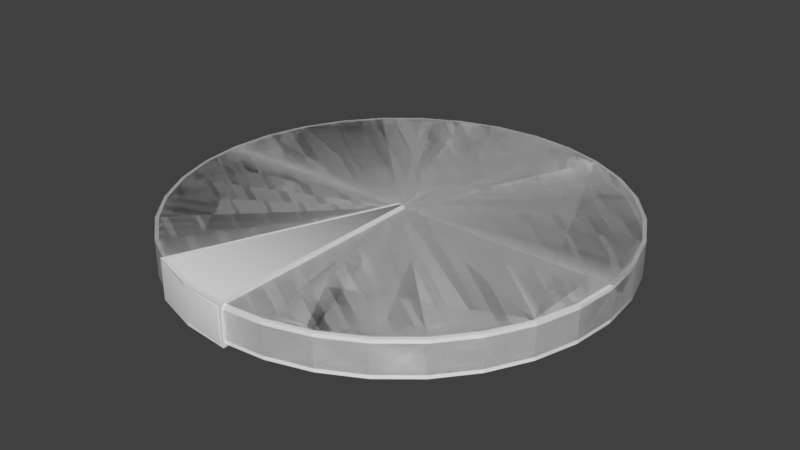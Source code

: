 # Source: Cylindric_Parts.blend  (saved by Blender 2.79.0; exported with 4.5.12 LTS)
import bpy
from mathutils import Matrix  # noqa: F401  (used for matrix-valued properties, if any)

bpy.ops.wm.read_factory_settings(use_empty=True)
scene = bpy.context.scene
scene.name = 'Scene'

# ---- collections
col_collection_1 = bpy.data.collections.new('Collection 1'); scene.collection.children.link(col_collection_1)
col_collection_10 = bpy.data.collections.new('Collection 10'); scene.collection.children.link(col_collection_10)

# ---- world
world_world = bpy.data.worlds.new('World'); scene.world = world_world
world_world.color = (0.05088, 0.05088, 0.05088)
world_world.use_sun_shadow = False
world_world.sun_shadow_jitter_overblur = 0.0
world_world.cycles.sampling_method = 'MANUAL'

# ---- meshes
me_circle_001 = bpy.data.meshes.new('Circle.001')
me_circle_001.from_pydata([(8.226e-07, 0.4303, -3.081e-08), (8.226e-07, -0.0311, 9.18e-10), (-0.4826, -0.0311, 2.429), (-0.4925, 0.01652, 2.476), (-0.4857, -0.02877, 2.444), (-0.4885, -0.02201, 2.457), (-0.4906, -0.01147, 2.467), (-0.4921, 0.001803, 2.474), (8.226e-07, -0.0311, 2.477), (8.226e-07, 0.01652, 2.525), (8.226e-07, -0.02877, 2.492), (8.226e-07, -0.02201, 2.505), (8.226e-07, -0.01147, 2.516), (8.226e-07, 0.001803, 2.522), (-0.9479, 0.4303, 2.288), (-0.9662, 0.3827, 2.332), (-0.9535, 0.428, 2.302), (-0.9586, 0.4212, 2.314), (-0.9627, 0.4107, 2.324), (-0.9653, 0.3974, 2.33), (-0.4838, 0.4303, 2.429), (-0.4925, 0.3827, 2.476), (-0.4865, 0.428, 2.444), (-0.4889, 0.4212, 2.457), (-0.4909, 0.4107, 2.467), (-0.4921, 0.3974, 2.474), (8.226e-07, 0.4303, 2.477), (8.226e-07, 0.3827, 2.525), (8.226e-07, 0.428, 2.492), (8.226e-07, 0.4212, 2.505), (8.226e-07, 0.4107, 2.516), (8.226e-07, 0.3974, 2.522), (-0.9662, 0.01652, 2.332), (-0.9478, -0.0311, 2.288), (-0.9653, 0.001803, 2.33), (-0.9627, -0.01147, 2.324), (-0.9586, -0.02201, 2.314), (-0.9535, -0.02877, 2.302), (0.05, 0.008923, -1.834e-09), (0.009978, -0.0311, 9.18e-10), (0.04695, -0.006393, -7.807e-10), (0.03828, -0.01938, 1.12e-10), (0.02529, -0.02805, 7.085e-10), (0.009978, 0.4303, -3.081e-08), (0.05, 0.3903, -2.806e-08), (0.02529, 0.4273, -3.06e-08), (0.03828, 0.4186, -3e-08), (0.04695, 0.4056, -2.911e-08), (-0.009217, -0.0311, -0.003818), (-0.04619, 0.008923, -0.01913), (-0.02337, -0.02805, -0.009679), (-0.03536, -0.01938, -0.01465), (-0.04338, -0.006393, -0.01797), (-0.04619, 0.3903, -0.01913), (-0.009217, 0.4303, -0.003818), (-0.04338, 0.4056, -0.01797), (-0.03536, 0.4186, -0.01465), (-0.02337, 0.4273, -0.009679), (0.05, 0.01968, 2.485), (0.009978, 0.01652, 2.525), (0.04695, 0.01847, 2.5), (0.03828, 0.01744, 2.513), (0.02529, 0.01676, 2.522), (0.05, 0.008923, 2.474), (0.009978, -0.0311, 2.477), (0.04695, -0.006393, 2.475), (0.03828, -0.01938, 2.476), (0.02529, -0.02805, 2.477), (0.05, 0.01435, 2.484), (0.009978, 0.001803, 2.522), (0.04695, 0.009549, 2.499), (0.03828, 0.005478, 2.511), (0.02529, 0.002758, 2.519), (0.05, 0.01238, 2.483), (0.009978, -0.01147, 2.516), (0.04695, 0.003254, 2.495), (0.03828, -0.004485, 2.506), (0.02529, -0.009655, 2.513), (0.05, 0.0108, 2.481), (0.009978, -0.02201, 2.505), (0.04695, -0.001753, 2.49), (0.03828, -0.0124, 2.498), (0.02529, -0.01951, 2.503), (0.05, 0.009776, 2.479), (0.009978, -0.02877, 2.492), (0.04695, -0.004975, 2.484), (0.03828, -0.01748, 2.488), (0.02529, -0.02584, 2.491), (0.05, 0.3903, 2.474), (0.009978, 0.4303, 2.477), (0.04695, 0.4056, 2.475), (0.03828, 0.4186, 2.476), (0.02529, 0.4273, 2.477), (0.05, 0.3796, 2.485), (0.009978, 0.3827, 2.525), (0.04695, 0.3808, 2.5), (0.03828, 0.3818, 2.513), (0.02529, 0.3825, 2.522), (0.05, 0.3895, 2.479), (0.009978, 0.428, 2.492), (0.04695, 0.4042, 2.484), (0.03828, 0.4167, 2.488), (0.02529, 0.4251, 2.491), (0.05, 0.3884, 2.481), (0.009978, 0.4212, 2.505), (0.04695, 0.401, 2.49), (0.03828, 0.4116, 2.498), (0.02529, 0.4187, 2.503), (0.05, 0.3868, 2.483), (0.009978, 0.4107, 2.516), (0.04695, 0.396, 2.495), (0.03828, 0.4037, 2.506), (0.02529, 0.4089, 2.513), (0.05, 0.3849, 2.484), (0.009978, 0.3974, 2.522), (0.04695, 0.3897, 2.499), (0.03828, 0.3938, 2.511), (0.02529, 0.3965, 2.519), (-0.997, 0.3796, 2.276), (-0.9754, 0.3827, 2.329), (-1.0, 0.3808, 2.292), (-0.997, 0.3818, 2.307), (-0.9884, 0.3825, 2.32), (-0.9929, 0.3903, 2.266), (-0.9571, 0.4303, 2.285), (-0.9905, 0.4056, 2.269), (-0.9829, 0.4186, 2.273), (-0.9712, 0.4273, 2.278), (-0.9967, 0.3849, 2.276), (-0.9745, 0.3974, 2.327), (-0.9995, 0.3897, 2.29), (-0.9963, 0.3938, 2.305), (-0.9875, 0.3965, 2.318), (-0.9963, 0.3869, 2.275), (-0.9719, 0.4107, 2.32), (-0.9983, 0.396, 2.287), (-0.9944, 0.4037, 2.301), (-0.9851, 0.4089, 2.312), (-0.9957, 0.3884, 2.273), (-0.9678, 0.4212, 2.31), (-0.9964, 0.401, 2.283), (-0.9913, 0.4116, 2.293), (-0.9813, 0.4187, 2.303), (-0.9949, 0.3895, 2.271), (-0.9627, 0.428, 2.298), (-0.994, 0.4042, 2.277), (-0.9875, 0.4167, 2.284), (-0.9765, 0.4251, 2.291), (-0.9928, 0.008923, 2.266), (-0.9571, -0.0311, 2.284), (-0.9905, -0.006393, 2.269), (-0.9829, -0.01938, 2.273), (-0.9711, -0.02805, 2.278), (-0.997, 0.01968, 2.276), (-0.9754, 0.01652, 2.329), (-1.0, 0.01847, 2.292), (-0.997, 0.01744, 2.307), (-0.9884, 0.01676, 2.32), (-0.9949, 0.009782, 2.271), (-0.9627, -0.02877, 2.298), (-0.9939, -0.004971, 2.277), (-0.9875, -0.01748, 2.284), (-0.9765, -0.02583, 2.291), (-0.9957, 0.01083, 2.273), (-0.9678, -0.02201, 2.31), (-0.9964, -0.001737, 2.283), (-0.9913, -0.01239, 2.293), (-0.9813, -0.01951, 2.303), (-0.9963, 0.01242, 2.275), (-0.9719, -0.01147, 2.32), (-0.9983, 0.003277, 2.287), (-0.9943, -0.004474, 2.301), (-0.9851, -0.009653, 2.312), (-0.9967, 0.01438, 2.276), (-0.9745, 0.001803, 2.327), (-0.9995, 0.009565, 2.29), (-0.9963, 0.005486, 2.305), (-0.9875, 0.00276, 2.318)], [], [(84, 10, 8, 64), (2, 33, 1, 8), (8, 1, 39, 64), (32, 3, 21, 15), (1, 33, 149, 48), (49, 148, 158, 163, 168, 173, 153, 118, 128, 133, 138, 143, 123, 53), (0, 1, 48, 50, 51, 52, 49, 53, 55, 56, 57, 54), (14, 0, 54, 124), (14, 124, 144, 16), (0, 26, 89, 43), (59, 9, 13, 69), (14, 20, 26, 0), (1, 0, 43, 45, 46, 47, 44, 38, 40, 41, 42, 39), (9, 3, 7, 13), (13, 7, 6, 12), (12, 6, 5, 11), (11, 5, 4, 10), (10, 4, 2, 8), (3, 32, 34, 7), (7, 34, 35, 6), (6, 35, 36, 5), (5, 36, 37, 4), (4, 37, 33, 2), (20, 14, 16, 22), (22, 16, 17, 23), (23, 17, 18, 24), (24, 18, 19, 25), (25, 19, 15, 21), (29, 104, 99, 28), (19, 129, 119, 15), (31, 114, 109, 30), (30, 109, 104, 29), (27, 94, 114, 31), (18, 134, 129, 19), (149, 33, 37, 159), (16, 144, 139, 17), (17, 139, 134, 18), (32, 15, 119, 154), (174, 34, 32, 154), (164, 36, 35, 169), (169, 35, 34, 174), (159, 37, 36, 164), (26, 20, 22, 28), (28, 22, 23, 29), (29, 23, 24, 30), (30, 24, 25, 31), (31, 25, 21, 27), (27, 9, 59, 94), (74, 12, 11, 79), (79, 11, 10, 84), (28, 99, 89, 26), (69, 13, 12, 74), (3, 9, 27, 21), (93, 113, 115, 95), (95, 115, 116, 96), (96, 116, 117, 97), (97, 117, 114, 94), (113, 108, 110, 115), (115, 110, 111, 116), (116, 111, 112, 117), (117, 112, 109, 114), (108, 103, 105, 110), (110, 105, 106, 111), (111, 106, 107, 112), (112, 107, 104, 109), (103, 98, 100, 105), (105, 100, 101, 106), (106, 101, 102, 107), (107, 102, 99, 104), (98, 88, 90, 100), (100, 90, 91, 101), (101, 91, 92, 102), (102, 92, 89, 99), (123, 143, 145, 125), (125, 145, 146, 126), (126, 146, 147, 127), (127, 147, 144, 124), (143, 138, 140, 145), (145, 140, 141, 146), (146, 141, 142, 147), (147, 142, 139, 144), (138, 133, 135, 140), (140, 135, 136, 141), (141, 136, 137, 142), (142, 137, 134, 139), (133, 128, 130, 135), (135, 130, 131, 136), (136, 131, 132, 137), (137, 132, 129, 134), (128, 118, 120, 130), (130, 120, 121, 131), (131, 121, 122, 132), (132, 122, 119, 129), (158, 148, 150, 160), (160, 150, 151, 161), (161, 151, 152, 162), (162, 152, 149, 159), (163, 158, 160, 165), (165, 160, 161, 166), (166, 161, 162, 167), (167, 162, 159, 164), (168, 163, 165, 170), (170, 165, 166, 171), (171, 166, 167, 172), (172, 167, 164, 169), (173, 168, 170, 175), (175, 170, 171, 176), (176, 171, 172, 177), (177, 172, 169, 174), (153, 173, 175, 155), (155, 175, 176, 156), (156, 176, 177, 157), (157, 177, 174, 154), (68, 58, 60, 70), (70, 60, 61, 71), (71, 61, 62, 72), (72, 62, 59, 69), (73, 68, 70, 75), (75, 70, 71, 76), (76, 71, 72, 77), (77, 72, 69, 74), (78, 73, 75, 80), (80, 75, 76, 81), (81, 76, 77, 82), (82, 77, 74, 79), (83, 78, 80, 85), (85, 80, 81, 86), (86, 81, 82, 87), (87, 82, 79, 84), (63, 83, 85, 65), (65, 85, 86, 66), (66, 86, 87, 67), (67, 87, 84, 64), (58, 93, 95, 60), (60, 95, 96, 61), (61, 96, 97, 62), (62, 97, 94, 59), (38, 63, 65, 40), (40, 65, 66, 41), (41, 66, 67, 42), (42, 67, 64, 39), (118, 153, 155, 120), (120, 155, 156, 121), (121, 156, 157, 122), (122, 157, 154, 119), (53, 123, 125, 55), (55, 125, 126, 56), (56, 126, 127, 57), (57, 127, 124, 54), (88, 44, 47, 90), (90, 47, 46, 91), (91, 46, 45, 92), (92, 45, 43, 89), (148, 49, 52, 150), (150, 52, 51, 151), (151, 51, 50, 152), (152, 50, 48, 149), (58, 68, 73, 78, 83, 63, 38, 44, 88, 98, 103, 108, 113, 93)])
me_circle_001.polygons.foreach_set('use_smooth', [True] * 158)
_k = {(3, 9): 1.0, (2, 8): 1.0, (3, 32): 1.0, (2, 33): 1.0, (14, 20): 1.0, (15, 21): 1.0, (20, 26): 1.0, (21, 27): 1.0, (93, 113): 1.0, (94, 114): 1.0, (108, 113): 1.0, (109, 114): 1.0, (103, 108): 1.0, (104, 109): 1.0, (98, 103): 1.0, (99, 104): 1.0, (88, 98): 1.0, (89, 99): 1.0, (123, 143): 1.0, (124, 144): 1.0, (138, 143): 1.0, (139, 144): 1.0, (133, 138): 1.0, (134, 139): 1.0, (128, 133): 1.0, (129, 134): 1.0, (118, 128): 1.0, (119, 129): 1.0, (148, 158): 1.0, (149, 159): 1.0, (158, 163): 1.0, (159, 164): 1.0, (163, 168): 1.0, (164, 169): 1.0, (168, 173): 1.0, (169, 174): 1.0, (153, 173): 1.0, (154, 174): 1.0, (58, 68): 1.0, (59, 69): 1.0, (68, 73): 1.0, (69, 74): 1.0, (73, 78): 1.0, (74, 79): 1.0, (78, 83): 1.0, (79, 84): 1.0, (63, 83): 1.0, (64, 84): 1.0, (58, 93): 1.0, (59, 94): 1.0, (38, 40): 1.0, (38, 63): 1.0, (40, 41): 1.0, (41, 42): 1.0, (39, 42): 1.0, (39, 64): 1.0, (118, 153): 1.0, (119, 154): 1.0, (53, 55): 1.0, (53, 123): 1.0, (55, 56): 1.0, (56, 57): 1.0, (54, 57): 1.0, (54, 124): 1.0, (44, 88): 1.0, (44, 47): 1.0, (46, 47): 1.0, (45, 46): 1.0, (43, 45): 1.0, (43, 89): 1.0, (49, 148): 1.0, (49, 52): 1.0, (51, 52): 1.0, (50, 51): 1.0, (48, 50): 1.0, (48, 149): 1.0, (38, 44): 1.0, (1, 39): 1.0, (0, 43): 1.0, (8, 64): 1.0, (26, 89): 1.0, (49, 53): 1.0, (0, 54): 1.0, (1, 48): 1.0, (33, 149): 1.0, (14, 124): 1.0, (9, 59): 1.0, (27, 94): 1.0, (15, 119): 1.0, (32, 154): 1.0}
me_circle_001.attributes.new('crease_edge', 'FLOAT', 'EDGE').data.foreach_set('value', [_k.get((min(e.vertices), max(e.vertices)), 0.0) for e in me_circle_001.edges])
me_circle_001.use_remesh_preserve_volume = False
me_circle_001.use_remesh_preserve_attributes = False
me_circle_001.use_mirror_vertex_groups = False
me_circle_001.update()
me_circle_004 = bpy.data.meshes.new('Circle.004')
me_circle_004.from_pydata([(0.0, 0.0, -2.5), (-0.4877, 0.0, -2.452), (-0.9567, 0.0, -2.31), (-1.389, 0.0, -2.079), (-1.768, -1.192e-07, -1.768), (-2.079, -1.192e-07, -1.389), (-2.31, -5.96e-08, -0.9567), (-2.452, -2.98e-08, -0.4877), (-2.5, -1.421e-14, -1.887e-07), (-2.452, 2.98e-08, 0.4877), (-2.31, 5.96e-08, 0.9567), (-2.079, 1.192e-07, 1.389), (-1.768, 1.192e-07, 1.768), (-1.389, 0.0, 2.079), (-0.9567, 0.0, 2.31), (-0.4877, 0.0, 2.452), (8.146e-07, 0.0, 2.5), (0.4877, 0.0, 2.452), (0.9567, 0.0, 2.31), (1.389, 0.0, 2.079), (1.768, 1.192e-07, 1.768), (2.079, 1.192e-07, 1.389), (2.31, 5.96e-08, 0.9567), (2.452, 2.98e-08, 0.4877), (2.5, 0.0, -2.414e-06), (2.452, -2.98e-08, -0.4877), (2.31, -5.96e-08, -0.9567), (2.079, -1.192e-07, -1.389), (1.768, -1.192e-07, -1.768), (1.389, 0.0, -2.079), (0.9567, 0.0, -2.31), (0.4877, 0.0, -2.452), (-0.4877, 0.4, -2.452), (0.0, 0.4, -2.5), (-0.9567, 0.4, -2.31), (-1.389, 0.4, -2.079), (-1.768, 0.4, -1.768), (-2.079, 0.4, -1.389), (-2.31, 0.4, -0.9567), (-2.452, 0.4, -0.4877), (-2.5, 0.4, -2.086e-07), (-2.452, 0.4, 0.4877), (-2.31, 0.4, 0.9567), (-2.079, 0.4, 1.389), (-1.768, 0.4, 1.768), (-1.389, 0.4, 2.079), (-0.9567, 0.4, 2.31), (-0.4877, 0.4, 2.452), (8.146e-07, 0.4, 2.5), (0.4877, 0.4, 2.452), (0.9567, 0.4, 2.31), (1.389, 0.4, 2.079), (1.768, 0.4, 1.768), (2.079, 0.4, 1.389), (2.31, 0.4, 0.9567), (2.452, 0.4, 0.4877), (2.5, 0.4, -2.444e-06), (2.452, 0.4, -0.4877), (2.31, 0.4, -0.9567), (2.079, 0.4, -1.389), (1.768, 0.4, -1.768), (1.389, 0.4, -2.079), (0.9567, 0.4, -2.31), (0.4877, 0.4, -2.452), (0.0, 0.4, -1.326e-06), (0.0, 0.0, -1.309e-06)], [], [(20, 19, 65), (55, 56, 64), (18, 19, 51, 50), (5, 6, 38, 37), (19, 20, 52, 51), (6, 7, 39, 38), (20, 21, 53, 52), (7, 8, 40, 39), (21, 22, 54, 53), (8, 9, 41, 40), (22, 23, 55, 54), (9, 10, 42, 41), (23, 24, 56, 55), (10, 11, 43, 42), (24, 25, 57, 56), (11, 12, 44, 43), (25, 26, 58, 57), (12, 13, 45, 44), (26, 27, 59, 58), (13, 14, 46, 45), (0, 1, 32, 33), (27, 28, 60, 59), (14, 15, 47, 46), (1, 2, 34, 32), (28, 29, 61, 60), (15, 16, 48, 47), (2, 3, 35, 34), (29, 30, 62, 61), (16, 17, 49, 48), (3, 4, 36, 35), (30, 31, 63, 62), (17, 18, 50, 49), (4, 5, 37, 36), (31, 0, 33, 63), (63, 33, 64), (39, 40, 64), (47, 48, 64), (28, 27, 65), (4, 3, 65), (12, 11, 65), (48, 49, 64), (49, 50, 64), (50, 51, 64), (51, 52, 64), (52, 53, 64), (53, 54, 64), (54, 55, 64), (56, 57, 64), (57, 58, 64), (58, 59, 64), (59, 60, 64), (60, 61, 64), (61, 62, 64), (62, 63, 64), (33, 32, 64), (32, 34, 64), (34, 35, 64), (35, 36, 64), (36, 37, 64), (37, 38, 64), (38, 39, 64), (40, 41, 64), (41, 42, 64), (42, 43, 64), (43, 44, 64), (44, 45, 64), (45, 46, 64), (46, 47, 64), (18, 17, 65), (17, 16, 65), (65, 24, 23), (18, 65, 19), (23, 22, 65), (22, 21, 65), (21, 20, 65), (26, 25, 65), (25, 24, 65), (65, 0, 31), (26, 65, 27), (31, 30, 65), (30, 29, 65), (29, 28, 65), (2, 1, 65), (1, 0, 65), (65, 8, 7), (2, 65, 3), (7, 6, 65), (6, 5, 65), (5, 4, 65), (10, 9, 65), (9, 8, 65), (65, 16, 15), (10, 65, 11), (15, 14, 65), (14, 13, 65), (13, 12, 65)])
me_circle_004.use_remesh_preserve_volume = False
me_circle_004.use_remesh_preserve_attributes = False
me_circle_004.use_mirror_vertex_groups = False
me_circle_004.update()
me_circle_003 = bpy.data.meshes.new('Circle.003')
me_circle_003.from_pydata([(-0.4926, -0.03, 2.476), (0.05, -0.03, -1.49e-08), (0.05, 0.43, -2.98e-08), (0.05, -0.03, 2.525), (0.05, 0.43, 2.525), (-1.012, -0.03, 2.314), (-1.012, 0.43, 2.314), (-0.04619, -0.03, -0.01913), (-0.04619, 0.43, -0.01913), (-0.4926, 0.43, 2.476)], [], [(2, 8, 9), (9, 6, 5, 0), (8, 6, 9), (7, 5, 6, 8), (4, 9, 0, 3), (8, 2, 1, 7), (3, 1, 2, 4), (0, 5, 7), (4, 2, 9), (7, 1, 0), (1, 3, 0)])
me_circle_003.use_remesh_preserve_volume = False
me_circle_003.use_remesh_preserve_attributes = False
me_circle_003.use_mirror_vertex_groups = False
me_circle_003.update()
me_cylinder_007 = bpy.data.meshes.new('Cylinder.007')
me_cylinder_007.from_pydata([(-2.5, 0.4, -2.444e-06), (-1.768, 1.192e-07, 1.768), (-0.9567, 0.4, 2.31), (-0.9567, 0.0, 2.31), (-2.452, 2.98e-08, 0.4877), (-1.389, 0.0, 2.079), (-4.073e-07, 0.4, -2.98e-08), (-2.31, 0.4, 0.9567), (-2.079, 0.4, 1.389), (-0.4877, 0.4, 2.452), (-8.146e-07, 0.4, 2.5), (-8.146e-07, 0.0, 2.5), (-0.4877, 0.0, 2.452), (-2.079, 1.192e-07, 1.389), (-1.768, 0.4, 1.768), (-2.452, 0.4, 0.4877), (-1.389, 0.4, 2.079), (-2.31, 5.96e-08, 0.9567), (-2.5, 0.0, -2.414e-06), (-4.073e-07, 0.0, 0.0)], [], [(19, 18, 0, 6), (4, 17, 7, 15), (11, 19, 6, 10), (17, 13, 8, 7), (18, 4, 15, 0), (12, 11, 10, 9), (1, 5, 16, 14), (3, 12, 9, 2), (13, 1, 14, 8), (5, 3, 2, 16), (14, 16, 6), (19, 11, 12), (16, 2, 6), (2, 9, 6), (9, 10, 6), (6, 0, 15), (15, 7, 6), (7, 8, 6), (8, 14, 6), (12, 3, 19), (3, 5, 19), (5, 1, 19), (1, 13, 19), (13, 17, 19), (17, 4, 19), (4, 18, 19)])
me_cylinder_007.use_remesh_preserve_volume = False
me_cylinder_007.use_remesh_preserve_attributes = False
me_cylinder_007.use_mirror_vertex_groups = False
me_cylinder_007.update()
me_cylinder_006 = bpy.data.meshes.new('Cylinder.006')
me_cylinder_006.from_pydata([(-4.073e-07, 0.4, -2.98e-08), (-4.073e-07, 0.0, 0.0), (-2.5, 0.36, -2.444e-06), (-2.46, 0.4, -2.384e-06), (-2.497, 0.3753, -2.414e-06), (-2.488, 0.3883, -2.414e-06), (-2.475, 0.397, -2.414e-06), (-1.739, 1.192e-07, 1.739), (-1.768, 0.04, 1.768), (-1.75, 0.003045, 1.75), (-1.759, 0.01172, 1.759), (-1.766, 0.02469, 1.766), (-0.9413, 0.4, 2.273), (-0.9567, 0.36, 2.31), (-0.9472, 0.397, 2.287), (-0.9522, 0.3883, 2.299), (-0.9555, 0.3753, 2.307), (-0.9413, 0.0, 2.273), (-0.9567, 0.04, 2.31), (-0.9472, 0.003045, 2.287), (-0.9522, 0.01172, 2.299), (-0.9555, 0.02469, 2.307), (-2.413, 2.98e-08, 0.4799), (-2.452, 0.04, 0.4877), (-2.428, 0.003045, 0.4829), (-2.44, 0.01172, 0.4854), (-2.449, 0.02469, 0.4871), (-1.389, 0.04, 2.079), (-1.367, 0.0, 2.045), (-1.387, 0.02469, 2.076), (-1.382, 0.01172, 2.069), (-1.375, 0.003045, 2.058), (-2.273, 0.4, 0.9413), (-2.31, 0.36, 0.9567), (-2.287, 0.397, 0.9472), (-2.299, 0.3883, 0.9522), (-2.307, 0.3753, 0.9555), (-2.045, 0.4, 1.367), (-2.079, 0.36, 1.389), (-2.058, 0.397, 1.375), (-2.069, 0.3883, 1.382), (-2.076, 0.3753, 1.387), (-0.4799, 0.4, 2.413), (-0.4877, 0.36, 2.452), (-0.4829, 0.397, 2.428), (-0.4854, 0.3883, 2.44), (-0.4871, 0.3753, 2.449), (-8.081e-07, 0.4, 2.46), (-8.146e-07, 0.36, 2.5), (-8.105e-07, 0.397, 2.475), (-8.126e-07, 0.3883, 2.488), (-8.141e-07, 0.3753, 2.497), (-8.146e-07, 0.04, 2.5), (-8.079e-07, 0.0, 2.46), (-8.141e-07, 0.02469, 2.497), (-8.127e-07, 0.01172, 2.488), (-8.105e-07, 0.003045, 2.475), (-0.4799, 0.0, 2.413), (-0.4877, 0.04, 2.452), (-0.4829, 0.003045, 2.428), (-0.4854, 0.01172, 2.44), (-0.4871, 0.02469, 2.449), (-2.045, 1.192e-07, 1.367), (-2.079, 0.04, 1.389), (-2.058, 0.003045, 1.375), (-2.069, 0.01172, 1.382), (-2.076, 0.02469, 1.387), (-1.739, 0.4, 1.739), (-1.768, 0.36, 1.768), (-1.75, 0.397, 1.75), (-1.759, 0.3883, 1.759), (-1.766, 0.3753, 1.766), (-2.413, 0.4, 0.4799), (-2.452, 0.36, 0.4877), (-2.428, 0.397, 0.4829), (-2.44, 0.3883, 0.4854), (-2.449, 0.3753, 0.4871), (-1.367, 0.4, 2.045), (-1.389, 0.36, 2.079), (-1.375, 0.397, 2.058), (-1.382, 0.3883, 2.069), (-1.387, 0.3753, 2.076), (-2.273, 5.96e-08, 0.9413), (-2.31, 0.04, 0.9567), (-2.287, 0.003045, 0.9472), (-2.299, 0.01172, 0.9522), (-2.307, 0.02469, 0.9555), (-2.46, 0.0, -2.375e-06), (-2.5, 0.04, -2.414e-06), (-2.475, 0.003045, -2.39e-06), (-2.488, 0.01172, -2.403e-06), (-2.497, 0.02469, -2.412e-06)], [], [(1, 53, 57), (83, 63, 38, 33), (77, 12, 0), (58, 52, 48, 43), (67, 77, 0), (52, 54, 55, 56, 53, 1, 0, 47, 49, 50, 51, 48), (63, 8, 68, 38), (23, 83, 33, 73), (27, 18, 13, 78), (18, 58, 43, 13), (1, 87, 89, 90, 91, 88, 2, 4, 5, 6, 3, 0), (8, 27, 78, 68), (12, 77, 79, 14), (14, 79, 80, 15), (15, 80, 81, 16), (16, 81, 78, 13), (18, 27, 29, 21), (21, 29, 30, 20), (20, 30, 31, 19), (19, 31, 28, 17), (27, 8, 11, 29), (29, 11, 10, 30), (30, 10, 9, 31), (31, 9, 7, 28), (77, 67, 69, 79), (79, 69, 70, 80), (80, 70, 71, 81), (81, 71, 68, 78), (52, 58, 61, 54), (54, 61, 60, 55), (55, 60, 59, 56), (56, 59, 57, 53), (63, 83, 86, 66), (66, 86, 85, 65), (65, 85, 84, 64), (64, 84, 82, 62), (72, 3, 6, 74), (74, 6, 5, 75), (75, 5, 4, 76), (76, 4, 2, 73), (42, 12, 14, 44), (44, 14, 15, 45), (45, 15, 16, 46), (46, 16, 13, 43), (32, 72, 74, 34), (34, 74, 75, 35), (35, 75, 76, 36), (36, 76, 73, 33), (8, 63, 66, 11), (11, 66, 65, 10), (10, 65, 64, 9), (9, 64, 62, 7), (67, 37, 39, 69), (69, 39, 40, 70), (70, 40, 41, 71), (71, 41, 38, 68), (37, 32, 34, 39), (39, 34, 35, 40), (40, 35, 36, 41), (41, 36, 33, 38), (83, 23, 26, 86), (86, 26, 25, 85), (85, 25, 24, 84), (84, 24, 22, 82), (47, 42, 44, 49), (49, 44, 45, 50), (50, 45, 46, 51), (51, 46, 43, 48), (58, 18, 21, 61), (61, 21, 20, 60), (60, 20, 19, 59), (59, 19, 17, 57), (23, 88, 91, 26), (26, 91, 90, 25), (25, 90, 89, 24), (24, 89, 87, 22), (88, 23, 73, 2), (12, 42, 0), (42, 47, 0), (0, 3, 72), (72, 32, 0), (32, 37, 0), (37, 67, 0), (57, 17, 1), (17, 28, 1), (28, 7, 1), (7, 62, 1), (62, 82, 1), (82, 22, 1), (22, 87, 1)])
me_cylinder_006.polygons.foreach_set('use_smooth', [1, 1, 1, 1, 1, 0, 1, 1, 1, 1, 0, 1, 1, 1, 1, 1, 1, 1, 1, 1, 1, 1, 1, 1, 1, 1, 1, 1, 1, 1, 1, 1, 1, 1, 1, 1, 1, 1, 1, 1, 1, 1, 1, 1, 1, 1, 1, 1, 1, 1, 1, 1, 1, 1, 1, 1, 1, 1, 1, 1, 1, 1, 1, 1, 1, 1, 1, 1, 1, 1, 1, 1, 1, 1, 1, 1, 1, 1, 1, 1, 1, 1, 1, 1, 1, 1, 1, 1, 1, 1])
me_cylinder_006.use_remesh_preserve_volume = False
me_cylinder_006.use_remesh_preserve_attributes = False
me_cylinder_006.use_mirror_vertex_groups = False
me_cylinder_006.update()
me_cylinder_005 = bpy.data.meshes.new('Cylinder.005')
me_cylinder_005.from_pydata([(-0.4877, 0.0, -2.452), (-2.079, -1.192e-07, -1.389), (-2.31, -5.96e-08, -0.9567), (-0.9567, 0.4, -2.31), (-0.4877, 0.0, 2.452), (-1.768, 0.4, -1.768), (-2.452, 0.4, -0.4877), (-1.768, 1.192e-07, 1.768), (-2.5, 0.0, -2.414e-06), (-2.31, 0.4, 0.9567), (-1.389, 0.4, 2.079), (-1.389, 0.4, -2.079), (-8.146e-07, 0.0, 2.5), (0.0, 0.0, -2.5), (-0.9567, 0.0, 2.31), (-2.452, 0.4, 0.4877), (-2.079, 1.192e-07, 1.389), (-2.079, 0.4, 1.389), (-2.452, 2.98e-08, 0.4877), (-0.9567, 0.4, 2.31), (0.0, 0.4, -2.5), (-8.146e-07, 0.4, 2.5), (-1.389, 0.0, -2.079), (-2.5, 0.4, -2.444e-06), (-1.768, 0.4, 1.768), (-1.389, 0.0, 2.079), (-0.4877, 0.4, 2.452), (-2.31, 5.96e-08, 0.9567), (-2.31, 0.4, -0.9567), (-2.452, -2.98e-08, -0.4877), (-1.768, -1.192e-07, -1.768), (-2.079, 0.4, -1.389), (-0.9567, 0.0, -2.31), (-0.4877, 0.4, -2.452), (-4.073e-07, 0.4, 0.0), (-4.073e-07, 0.0, 0.0)], [], [(0, 13, 35), (22, 30, 5, 11), (13, 0, 33, 20), (7, 25, 10, 24), (14, 4, 26, 19), (12, 35, 13, 20, 34, 21), (4, 12, 21, 26), (32, 22, 11, 3), (18, 27, 9, 15), (8, 18, 15, 23), (0, 32, 3, 33), (25, 14, 19, 10), (16, 7, 24, 17), (30, 1, 31, 5), (27, 16, 17, 9), (1, 2, 28, 31), (29, 8, 23, 6), (2, 29, 6, 28), (24, 10, 34), (19, 26, 34), (26, 21, 34), (34, 20, 33), (19, 34, 10), (33, 3, 34), (3, 11, 34), (11, 5, 34), (5, 31, 34), (31, 28, 34), (28, 6, 34), (6, 23, 34), (23, 15, 34), (15, 9, 34), (9, 17, 34), (17, 24, 34), (12, 4, 35), (4, 14, 35), (14, 25, 35), (25, 7, 35), (7, 16, 35), (16, 27, 35), (27, 18, 35), (18, 8, 35), (8, 29, 35), (29, 2, 35), (2, 1, 35), (1, 30, 35), (30, 22, 35), (22, 32, 35), (32, 0, 35)])
me_cylinder_005.use_remesh_preserve_volume = False
me_cylinder_005.use_remesh_preserve_attributes = False
me_cylinder_005.use_mirror_vertex_groups = False
me_cylinder_005.update()
me_cylinder_004 = bpy.data.meshes.new('Cylinder.004')
me_cylinder_004.from_pydata([(0.0, 0.0, -2.5), (1.389, 0.0, -2.079), (1.768, -1.192e-07, -1.768), (2.079, -1.192e-07, -1.389), (2.31, -5.96e-08, -0.9567), (2.452, -2.98e-08, -0.4877), (2.5, -1.421e-14, -1.887e-07), (-8.146e-07, 0.0, 2.5), (-0.4877, 0.0, 2.452), (-1.768, 1.192e-07, 1.768), (-2.5, 0.0, -2.414e-06), (-2.31, -5.96e-08, -0.9567), (-2.079, -1.192e-07, -1.389), (-0.4877, 0.0, -2.452), (0.4877, 0.0, -2.452), (0.9567, 0.0, -2.31), (-0.9567, 0.0, 2.31), (-1.389, 0.0, 2.079), (-2.079, 1.192e-07, 1.389), (-2.31, 5.96e-08, 0.9567), (-2.452, 2.98e-08, 0.4877), (-2.452, -2.98e-08, -0.4877), (-1.768, -1.192e-07, -1.768), (-1.389, 0.0, -2.079), (-0.9567, 0.0, -2.31), (0.0, 0.0, 0.0), (0.0, 0.4, -2.5), (1.389, 0.4, -2.079), (1.768, 0.4, -1.768), (2.079, 0.4, -1.389), (2.31, 0.4, -0.9567), (2.452, 0.4, -0.4877), (2.5, 0.4, -2.086e-07), (-8.146e-07, 0.4, 2.5), (-0.4877, 0.4, 2.452), (-1.768, 0.4, 1.768), (-2.5, 0.4, -2.444e-06), (-2.31, 0.4, -0.9567), (-2.079, 0.4, -1.389), (-0.4877, 0.4, -2.452), (0.4877, 0.4, -2.452), (0.9567, 0.4, -2.31), (-0.9567, 0.4, 2.31), (-1.389, 0.4, 2.079), (-2.079, 0.4, 1.389), (-2.31, 0.4, 0.9567), (-2.452, 0.4, 0.4877), (-2.452, 0.4, -0.4877), (-1.768, 0.4, -1.768), (-1.389, 0.4, -2.079), (-0.9567, 0.4, -2.31), (0.0, 0.4, -2.98e-08)], [], [(25, 8, 16), (30, 29, 51), (20, 19, 45, 46), (6, 5, 31, 32), (9, 17, 43, 35), (23, 22, 48, 49), (8, 7, 33, 34), (18, 9, 35, 44), (24, 23, 49, 50), (12, 11, 37, 38), (10, 20, 46, 36), (25, 6, 32, 51), (0, 13, 39, 26), (21, 10, 36, 47), (2, 1, 27, 28), (7, 25, 51, 33), (15, 14, 40, 41), (11, 21, 47, 37), (3, 2, 28, 29), (14, 0, 26, 40), (17, 16, 42, 43), (22, 12, 38, 48), (4, 3, 29, 30), (1, 15, 41, 27), (19, 18, 44, 45), (13, 24, 50, 39), (5, 4, 30, 31), (16, 8, 34, 42), (28, 27, 51), (27, 41, 51), (41, 40, 51), (40, 26, 51), (26, 39, 51), (39, 50, 51), (50, 49, 51), (49, 48, 51), (48, 38, 51), (38, 37, 51), (37, 47, 51), (47, 36, 51), (36, 46, 51), (46, 45, 51), (45, 44, 51), (44, 35, 51), (35, 43, 51), (43, 42, 51), (42, 34, 51), (34, 33, 51), (51, 32, 31), (29, 28, 51), (31, 30, 51), (15, 1, 25), (1, 2, 25), (2, 3, 25), (3, 4, 25), (4, 5, 25), (5, 6, 25), (25, 7, 8), (0, 14, 25), (14, 15, 25), (24, 13, 25), (13, 0, 25), (22, 23, 25), (23, 24, 25), (11, 12, 25), (12, 22, 25), (10, 21, 25), (21, 11, 25), (19, 20, 25), (20, 10, 25), (9, 18, 25), (18, 19, 25), (16, 17, 25), (17, 9, 25)])
me_cylinder_004.use_remesh_preserve_volume = False
me_cylinder_004.use_remesh_preserve_attributes = False
me_cylinder_004.use_mirror_vertex_groups = False
me_cylinder_004.update()
me_cylinder_003 = bpy.data.meshes.new('Cylinder.003')
me_cylinder_003.from_pydata([(-0.4799, 0.0, -2.413), (-0.4877, 0.04, -2.452), (-0.4829, 0.003045, -2.428), (-0.4854, 0.01172, -2.44), (-0.4871, 0.02469, -2.449), (-2.045, -1.192e-07, -1.367), (-2.079, 0.04, -1.389), (-2.058, 0.003045, -1.375), (-2.069, 0.01172, -1.382), (-2.076, 0.02469, -1.387), (-2.273, -5.96e-08, -0.9413), (-2.31, 0.04, -0.9567), (-2.287, 0.003045, -0.9472), (-2.299, 0.01172, -0.9522), (-2.307, 0.02469, -0.9555), (-0.9413, 0.4, -2.273), (-0.9567, 0.36, -2.31), (-0.9472, 0.397, -2.287), (-0.9522, 0.3883, -2.299), (-0.9555, 0.3753, -2.307), (-0.4799, 0.0, 2.413), (-0.4877, 0.04, 2.452), (-0.4829, 0.003045, 2.428), (-0.4854, 0.01172, 2.44), (-0.4871, 0.02469, 2.449), (-1.739, 0.4, -1.739), (-1.768, 0.36, -1.768), (-1.75, 0.397, -1.75), (-1.759, 0.3883, -1.759), (-1.766, 0.3753, -1.766), (-2.413, 0.4, -0.4799), (-2.452, 0.36, -0.4877), (-2.428, 0.397, -0.4829), (-2.44, 0.3883, -0.4854), (-2.449, 0.3753, -0.4871), (-1.739, 1.192e-07, 1.739), (-1.768, 0.04, 1.768), (-1.75, 0.003045, 1.75), (-1.759, 0.01172, 1.759), (-1.766, 0.02469, 1.766), (-2.46, 0.0, -2.336e-06), (-2.5, 0.04, -2.414e-06), (-2.475, 0.003045, -2.366e-06), (-2.488, 0.01172, -2.392e-06), (-2.497, 0.02469, -2.408e-06), (-2.273, 0.4, 0.9413), (-2.31, 0.36, 0.9567), (-2.287, 0.397, 0.9472), (-2.299, 0.3883, 0.9522), (-2.307, 0.3753, 0.9555), (-1.367, 0.4, 2.045), (-1.389, 0.36, 2.079), (-1.375, 0.397, 2.058), (-1.382, 0.3883, 2.069), (-1.387, 0.3753, 2.076), (-1.367, 0.4, -2.045), (-1.389, 0.36, -2.079), (-1.375, 0.397, -2.058), (-1.382, 0.3883, -2.069), (-1.387, 0.3753, -2.076), (-8.146e-07, 0.04, 2.5), (-8.079e-07, 0.0, 2.46), (-8.141e-07, 0.02469, 2.497), (-8.127e-07, 0.01172, 2.488), (-8.105e-07, 0.003045, 2.475), (-6.548e-09, 0.0, -2.46), (0.0, 0.04, -2.5), (-4.016e-09, 0.003045, -2.475), (-1.921e-09, 0.01172, -2.488), (-4.657e-10, 0.02469, -2.497), (-0.9413, 0.0, 2.273), (-0.9567, 0.04, 2.31), (-0.9472, 0.003045, 2.287), (-0.9522, 0.01172, 2.299), (-0.9555, 0.02469, 2.307), (-2.413, 0.4, 0.4799), (-2.452, 0.36, 0.4877), (-2.428, 0.397, 0.4829), (-2.44, 0.3883, 0.4854), (-2.449, 0.3753, 0.4871), (-2.045, 1.192e-07, 1.367), (-2.079, 0.04, 1.389), (-2.058, 0.003045, 1.375), (-2.069, 0.01172, 1.382), (-2.076, 0.02469, 1.387), (-2.045, 0.4, 1.367), (-2.079, 0.36, 1.389), (-2.058, 0.397, 1.375), (-2.069, 0.3883, 1.382), (-2.076, 0.3753, 1.387), (-2.413, 2.98e-08, 0.4799), (-2.452, 0.04, 0.4877), (-2.428, 0.003045, 0.4829), (-2.44, 0.01172, 0.4854), (-2.449, 0.02469, 0.4871), (-0.9413, 0.4, 2.273), (-0.9567, 0.36, 2.31), (-0.9472, 0.397, 2.287), (-0.9522, 0.3883, 2.299), (-0.9555, 0.3753, 2.307), (0.0, 0.36, -2.5), (-6.519e-09, 0.4, -2.46), (-5.239e-10, 0.3753, -2.497), (-1.921e-09, 0.3883, -2.488), (-4.075e-09, 0.397, -2.475), (-8.081e-07, 0.4, 2.46), (-8.146e-07, 0.36, 2.5), (-8.105e-07, 0.397, 2.475), (-8.126e-07, 0.3883, 2.488), (-8.141e-07, 0.3753, 2.497), (-1.367, 0.0, -2.045), (-1.389, 0.04, -2.079), (-1.375, 0.003045, -2.058), (-1.382, 0.01172, -2.069), (-1.387, 0.02469, -2.076), (-2.46, 0.4, -2.354e-06), (-2.5, 0.36, -2.444e-06), (-2.475, 0.397, -2.384e-06), (-2.488, 0.3883, -2.414e-06), (-2.497, 0.3753, -2.414e-06), (-1.739, 0.4, 1.739), (-1.768, 0.36, 1.768), (-1.75, 0.397, 1.75), (-1.759, 0.3883, 1.759), (-1.766, 0.3753, 1.766), (-1.367, 0.0, 2.045), (-1.389, 0.04, 2.079), (-1.375, 0.003045, 2.058), (-1.382, 0.01172, 2.069), (-1.387, 0.02469, 2.076), (-0.4799, 0.4, 2.413), (-0.4877, 0.36, 2.452), (-0.4829, 0.397, 2.428), (-0.4854, 0.3883, 2.44), (-0.4871, 0.3753, 2.449), (-2.273, 5.96e-08, 0.9413), (-2.31, 0.04, 0.9567), (-2.287, 0.003045, 0.9472), (-2.299, 0.01172, 0.9522), (-2.307, 0.02469, 0.9555), (-2.273, 0.4, -0.9413), (-2.31, 0.36, -0.9567), (-2.287, 0.397, -0.9472), (-2.299, 0.3883, -0.9522), (-2.307, 0.3753, -0.9555), (-2.413, -2.98e-08, -0.4799), (-2.452, 0.04, -0.4877), (-2.428, 0.003045, -0.4829), (-2.44, 0.01172, -0.4854), (-2.449, 0.02469, -0.4871), (-1.739, -1.192e-07, -1.739), (-1.768, 0.04, -1.768), (-1.75, 0.003045, -1.75), (-1.759, 0.01172, -1.759), (-1.766, 0.02469, -1.766), (-2.045, 0.4, -1.367), (-2.079, 0.36, -1.389), (-2.058, 0.397, -1.375), (-2.069, 0.3883, -1.382), (-2.076, 0.3753, -1.387), (-0.9413, 0.0, -2.273), (-0.9567, 0.04, -2.31), (-0.9472, 0.003045, -2.287), (-0.9522, 0.01172, -2.299), (-0.9555, 0.02469, -2.307), (-0.4799, 0.4, -2.413), (-0.4877, 0.36, -2.452), (-0.4829, 0.397, -2.428), (-0.4854, 0.3883, -2.44), (-0.4871, 0.3753, -2.449), (-4.073e-07, 0.4, -2.98e-08), (-4.072e-07, 0.0, 0.0)], [], [(6, 11, 141, 156), (146, 41, 116, 31), (1, 161, 16, 166), (41, 91, 76, 116), (111, 151, 26, 56), (71, 21, 131, 96), (170, 165, 15), (126, 71, 96, 51), (136, 81, 86, 46), (160, 0, 171), (62, 63, 64, 61, 171, 170, 105, 107, 108, 109, 106, 60), (36, 126, 51, 121), (11, 146, 31, 141), (91, 136, 46, 76), (151, 6, 156, 26), (81, 36, 121, 86), (161, 111, 56, 16), (21, 60, 106, 131), (1, 66, 69, 4), (4, 69, 68, 3), (3, 68, 67, 2), (2, 67, 65, 0), (11, 6, 9, 14), (14, 9, 8, 13), (13, 8, 7, 12), (12, 7, 5, 10), (60, 21, 24, 62), (62, 24, 23, 63), (63, 23, 22, 64), (64, 22, 20, 61), (36, 81, 84, 39), (39, 84, 83, 38), (38, 83, 82, 37), (37, 82, 80, 35), (91, 41, 44, 94), (94, 44, 43, 93), (93, 43, 42, 92), (92, 42, 40, 90), (146, 11, 14, 149), (149, 14, 13, 148), (148, 13, 12, 147), (147, 12, 10, 145), (6, 151, 154, 9), (9, 154, 153, 8), (8, 153, 152, 7), (7, 152, 150, 5), (161, 1, 4, 164), (164, 4, 3, 163), (163, 3, 2, 162), (162, 2, 0, 160), (115, 30, 32, 117), (117, 32, 33, 118), (118, 33, 34, 119), (119, 34, 31, 116), (50, 120, 122, 52), (52, 122, 123, 53), (53, 123, 124, 54), (54, 124, 121, 51), (130, 95, 97, 132), (132, 97, 98, 133), (133, 98, 99, 134), (134, 99, 96, 131), (55, 15, 17, 57), (57, 17, 18, 58), (58, 18, 19, 59), (59, 19, 16, 56), (45, 75, 77, 47), (47, 77, 78, 48), (48, 78, 79, 49), (49, 79, 76, 46), (95, 50, 52, 97), (97, 52, 53, 98), (98, 53, 54, 99), (99, 54, 51, 96), (85, 45, 47, 87), (87, 47, 48, 88), (88, 48, 49, 89), (89, 49, 46, 86), (25, 55, 57, 27), (27, 57, 58, 28), (28, 58, 59, 29), (29, 59, 56, 26), (15, 165, 167, 17), (17, 167, 168, 18), (18, 168, 169, 19), (19, 169, 166, 16), (155, 25, 27, 157), (157, 27, 28, 158), (158, 28, 29, 159), (159, 29, 26, 156), (30, 140, 142, 32), (32, 142, 143, 33), (33, 143, 144, 34), (34, 144, 141, 31), (75, 115, 117, 77), (77, 117, 118, 78), (78, 118, 119, 79), (79, 119, 116, 76), (120, 85, 87, 122), (122, 87, 88, 123), (123, 88, 89, 124), (124, 89, 86, 121), (105, 130, 132, 107), (107, 132, 133, 108), (108, 133, 134, 109), (109, 134, 131, 106), (140, 155, 157, 142), (142, 157, 158, 143), (143, 158, 159, 144), (144, 159, 156, 141), (165, 101, 104, 167), (167, 104, 103, 168), (168, 103, 102, 169), (169, 102, 100, 166), (151, 111, 114, 154), (154, 114, 113, 153), (153, 113, 112, 152), (152, 112, 110, 150), (81, 136, 139, 84), (84, 139, 138, 83), (83, 138, 137, 82), (82, 137, 135, 80), (71, 126, 129, 74), (74, 129, 128, 73), (73, 128, 127, 72), (72, 127, 125, 70), (136, 91, 94, 139), (139, 94, 93, 138), (138, 93, 92, 137), (137, 92, 90, 135), (111, 161, 164, 114), (114, 164, 163, 113), (113, 163, 162, 112), (112, 162, 160, 110), (21, 71, 74, 24), (24, 74, 73, 23), (23, 73, 72, 22), (22, 72, 70, 20), (126, 36, 39, 129), (129, 39, 38, 128), (128, 38, 37, 127), (127, 37, 35, 125), (41, 146, 149, 44), (44, 149, 148, 43), (43, 148, 147, 42), (42, 147, 145, 40), (66, 1, 166, 100), (66, 100, 102, 103, 104, 101, 170, 171, 65, 67, 68, 69), (0, 65, 171), (171, 61, 20), (20, 70, 171), (70, 125, 171), (125, 35, 171), (35, 80, 171), (80, 135, 171), (135, 90, 171), (90, 40, 171), (40, 145, 171), (145, 10, 171), (10, 5, 171), (5, 150, 171), (150, 110, 171), (110, 160, 171), (140, 30, 170), (30, 115, 170), (115, 75, 170), (75, 45, 170), (45, 85, 170), (85, 120, 170), (120, 50, 170), (50, 95, 170), (95, 130, 170), (130, 105, 170), (170, 101, 165), (25, 155, 170), (155, 140, 170), (15, 55, 170), (55, 25, 170)])
me_cylinder_003.polygons.foreach_set('use_smooth', [1, 1, 1, 1, 1, 1, 1, 1, 1, 1, 0, 1, 1, 1, 1, 1, 1, 1, 1, 1, 1, 1, 1, 1, 1, 1, 1, 1, 1, 1, 1, 1, 1, 1, 1, 1, 1, 1, 1, 1, 1, 1, 1, 1, 1, 1, 1, 1, 1, 1, 1, 1, 1, 1, 1, 1, 1, 1, 1, 1, 1, 1, 1, 1, 1, 1, 1, 1, 1, 1, 1, 1, 1, 1, 1, 1, 1, 1, 1, 1, 1, 1, 1, 1, 1, 1, 1, 1, 1, 1, 1, 1, 1, 1, 1, 1, 1, 1, 1, 1, 1, 1, 1, 1, 1, 1, 1, 1, 1, 1, 1, 1, 1, 1, 1, 1, 1, 1, 1, 1, 1, 1, 1, 1, 1, 1, 1, 1, 1, 1, 1, 1, 1, 1, 1, 1, 1, 1, 1, 1, 1, 1, 1, 1, 1, 1, 1, 0, 1, 1, 1, 1, 1, 1, 1, 1, 1, 1, 1, 1, 1, 1, 1, 1, 1, 1, 1, 1, 1, 1, 1, 1, 1, 1, 1, 1, 1, 1])
_k = {(66, 69): 1.0, (68, 69): 1.0, (67, 68): 1.0, (65, 67): 1.0, (60, 62): 1.0, (62, 63): 1.0, (63, 64): 1.0, (61, 64): 1.0, (105, 107): 1.0, (107, 108): 1.0, (108, 109): 1.0, (106, 109): 1.0, (101, 104): 1.0, (103, 104): 1.0, (102, 103): 1.0, (100, 102): 1.0, (66, 100): 1.0, (61, 171): 1.0, (101, 170): 1.0, (60, 106): 1.0, (105, 170): 1.0, (65, 171): 1.0}
me_cylinder_003.attributes.new('crease_edge', 'FLOAT', 'EDGE').data.foreach_set('value', [_k.get((min(e.vertices), max(e.vertices)), 0.0) for e in me_cylinder_003.edges])
me_cylinder_003.use_remesh_preserve_volume = False
me_cylinder_003.use_remesh_preserve_attributes = False
me_cylinder_003.use_mirror_vertex_groups = False
me_cylinder_003.update()
me_cylinder_002 = bpy.data.meshes.new('Cylinder.002')
me_cylinder_002.from_pydata([(0.0, 0.0, 0.0), (0.0, 0.4, -2.98e-08), (0.0, 0.04, -2.5), (-2.841e-08, 0.0, -2.46), (-2.154e-09, 0.02469, -2.497), (-8.324e-09, 0.01172, -2.488), (-1.752e-08, 0.003045, -2.475), (1.367, 0.0, -2.045), (1.389, 0.04, -2.079), (1.375, 0.003045, -2.058), (1.382, 0.01172, -2.069), (1.387, 0.02469, -2.076), (1.768, 0.04, -1.768), (1.739, -1.192e-07, -1.739), (1.766, 0.02469, -1.766), (1.759, 0.01172, -1.759), (1.75, 0.003045, -1.75), (2.079, 0.04, -1.389), (2.045, -1.192e-07, -1.367), (2.076, 0.02469, -1.387), (2.069, 0.01172, -1.382), (2.058, 0.003045, -1.375), (2.31, 0.04, -0.9567), (2.273, -5.96e-08, -0.9413), (2.307, 0.02469, -0.9555), (2.299, 0.01172, -0.9522), (2.287, 0.003045, -0.9472), (2.452, 0.04, -0.4877), (2.413, -2.98e-08, -0.4799), (2.449, 0.02469, -0.4871), (2.44, 0.01172, -0.4854), (2.428, 0.003045, -0.4829), (2.46, -1.421e-14, -1.857e-07), (2.5, 0.04, -1.9e-07), (2.475, 0.003045, -1.87e-07), (2.488, 0.01172, -1.881e-07), (2.497, 0.02469, -1.9e-07), (-8.146e-07, 0.04, 2.5), (-8.014e-07, 0.0, 2.46), (-8.137e-07, 0.02469, 2.497), (-8.108e-07, 0.01172, 2.488), (-8.066e-07, 0.003045, 2.475), (-0.4877, 0.04, 2.452), (-0.4799, 0.0, 2.413), (-0.4871, 0.02469, 2.449), (-0.4854, 0.01172, 2.44), (-0.4829, 0.003045, 2.428), (-1.768, 0.04, 1.768), (-1.739, 1.192e-07, 1.739), (-1.766, 0.02469, 1.766), (-1.759, 0.01172, 1.759), (-1.75, 0.003045, 1.75), (-2.5, 0.04, -2.414e-06), (-2.46, 0.0, -2.336e-06), (-2.497, 0.02469, -2.408e-06), (-2.488, 0.01172, -2.392e-06), (-2.475, 0.003045, -2.366e-06), (-2.273, -5.96e-08, -0.9413), (-2.31, 0.04, -0.9567), (-2.287, 0.003045, -0.9472), (-2.299, 0.01172, -0.9522), (-2.307, 0.02469, -0.9555), (-2.079, 0.04, -1.389), (-2.045, -1.192e-07, -1.367), (-2.076, 0.02469, -1.387), (-2.069, 0.01172, -1.382), (-2.058, 0.003045, -1.375), (-0.4799, 0.0, -2.413), (-0.4877, 0.04, -2.452), (-0.4829, 0.003045, -2.428), (-0.4854, 0.01172, -2.44), (-0.4871, 0.02469, -2.449), (0.4799, 0.0, -2.413), (0.4877, 0.04, -2.452), (0.4829, 0.003045, -2.428), (0.4854, 0.01172, -2.44), (0.4871, 0.02469, -2.449), (0.9567, 0.04, -2.31), (0.9413, 0.0, -2.273), (0.9555, 0.02469, -2.307), (0.9522, 0.01172, -2.299), (0.9472, 0.003045, -2.287), (-0.9413, 0.0, 2.273), (-0.9567, 0.04, 2.31), (-0.9472, 0.003045, 2.287), (-0.9522, 0.01172, 2.299), (-0.9555, 0.02469, 2.307), (-1.389, 0.04, 2.079), (-1.367, 0.0, 2.045), (-1.387, 0.02469, 2.076), (-1.382, 0.01172, 2.069), (-1.375, 0.003045, 2.058), (-2.045, 1.192e-07, 1.367), (-2.079, 0.04, 1.389), (-2.058, 0.003045, 1.375), (-2.069, 0.01172, 1.382), (-2.076, 0.02469, 1.387), (-2.31, 0.04, 0.9567), (-2.273, 5.96e-08, 0.9413), (-2.307, 0.02469, 0.9555), (-2.299, 0.01172, 0.9522), (-2.287, 0.003045, 0.9472), (-2.452, 0.04, 0.4877), (-2.413, 2.98e-08, 0.4799), (-2.449, 0.02469, 0.4871), (-2.44, 0.01172, 0.4854), (-2.428, 0.003045, 0.4829), (-2.452, 0.04, -0.4877), (-2.413, -2.98e-08, -0.4799), (-2.449, 0.02469, -0.4871), (-2.44, 0.01172, -0.4854), (-2.428, 0.003045, -0.4829), (-1.739, -1.192e-07, -1.739), (-1.768, 0.04, -1.768), (-1.75, 0.003045, -1.75), (-1.759, 0.01172, -1.759), (-1.766, 0.02469, -1.766), (-1.389, 0.04, -2.079), (-1.367, 0.0, -2.045), (-1.387, 0.02469, -2.076), (-1.382, 0.01172, -2.069), (-1.375, 0.003045, -2.058), (-0.9567, 0.04, -2.31), (-0.9413, 0.0, -2.273), (-0.9555, 0.02469, -2.307), (-0.9522, 0.01172, -2.299), (-0.9472, 0.003045, -2.287), (-2.794e-08, 0.4, -2.46), (0.0, 0.36, -2.5), (-1.723e-08, 0.397, -2.475), (-8.207e-09, 0.3883, -2.488), (-2.125e-09, 0.3753, -2.497), (1.389, 0.36, -2.079), (1.367, 0.4, -2.045), (1.387, 0.3753, -2.076), (1.382, 0.3883, -2.069), (1.375, 0.397, -2.058), (1.739, 0.4, -1.739), (1.768, 0.36, -1.768), (1.75, 0.397, -1.75), (1.759, 0.3883, -1.759), (1.766, 0.3753, -1.766), (2.045, 0.4, -1.367), (2.079, 0.36, -1.389), (2.058, 0.397, -1.375), (2.069, 0.3883, -1.382), (2.076, 0.3753, -1.387), (2.273, 0.4, -0.9413), (2.31, 0.36, -0.9567), (2.287, 0.397, -0.9472), (2.299, 0.3883, -0.9522), (2.307, 0.3753, -0.9555), (2.413, 0.4, -0.4799), (2.452, 0.36, -0.4877), (2.428, 0.397, -0.4829), (2.44, 0.3883, -0.4854), (2.449, 0.3753, -0.4871), (2.5, 0.36, -2.086e-07), (2.46, 0.4, -2.086e-07), (2.497, 0.3753, -2.086e-07), (2.488, 0.3883, -2.086e-07), (2.475, 0.397, -2.086e-07), (-8.015e-07, 0.4, 2.46), (-8.146e-07, 0.36, 2.5), (-8.066e-07, 0.397, 2.475), (-8.108e-07, 0.3883, 2.488), (-8.137e-07, 0.3753, 2.497), (-0.4799, 0.4, 2.413), (-0.4877, 0.36, 2.452), (-0.4829, 0.397, 2.428), (-0.4854, 0.3883, 2.44), (-0.4871, 0.3753, 2.449), (-1.739, 0.4, 1.739), (-1.768, 0.36, 1.768), (-1.75, 0.397, 1.75), (-1.759, 0.3883, 1.759), (-1.766, 0.3753, 1.766), (-2.46, 0.4, -2.354e-06), (-2.5, 0.36, -2.444e-06), (-2.475, 0.397, -2.384e-06), (-2.488, 0.3883, -2.414e-06), (-2.497, 0.3753, -2.414e-06), (-2.31, 0.36, -0.9567), (-2.273, 0.4, -0.9413), (-2.307, 0.3753, -0.9555), (-2.299, 0.3883, -0.9522), (-2.287, 0.397, -0.9472), (-2.045, 0.4, -1.367), (-2.079, 0.36, -1.389), (-2.058, 0.397, -1.375), (-2.069, 0.3883, -1.382), (-2.076, 0.3753, -1.387), (-0.4877, 0.36, -2.452), (-0.4799, 0.4, -2.413), (-0.4871, 0.3753, -2.449), (-0.4854, 0.3883, -2.44), (-0.4829, 0.397, -2.428), (0.4877, 0.36, -2.452), (0.4799, 0.4, -2.413), (0.4871, 0.3753, -2.449), (0.4854, 0.3883, -2.44), (0.4829, 0.397, -2.428), (0.9413, 0.4, -2.273), (0.9567, 0.36, -2.31), (0.9472, 0.397, -2.287), (0.9522, 0.3883, -2.299), (0.9555, 0.3753, -2.307), (-0.9567, 0.36, 2.31), (-0.9413, 0.4, 2.273), (-0.9555, 0.3753, 2.307), (-0.9522, 0.3883, 2.299), (-0.9472, 0.397, 2.287), (-1.367, 0.4, 2.045), (-1.389, 0.36, 2.079), (-1.375, 0.397, 2.058), (-1.382, 0.3883, 2.069), (-1.387, 0.3753, 2.076), (-2.079, 0.36, 1.389), (-2.045, 0.4, 1.367), (-2.076, 0.3753, 1.387), (-2.069, 0.3883, 1.382), (-2.058, 0.397, 1.375), (-2.273, 0.4, 0.9413), (-2.31, 0.36, 0.9567), (-2.287, 0.397, 0.9472), (-2.299, 0.3883, 0.9522), (-2.307, 0.3753, 0.9555), (-2.413, 0.4, 0.4799), (-2.452, 0.36, 0.4877), (-2.428, 0.397, 0.4829), (-2.44, 0.3883, 0.4854), (-2.449, 0.3753, 0.4871), (-2.413, 0.4, -0.4799), (-2.452, 0.36, -0.4877), (-2.428, 0.397, -0.4829), (-2.44, 0.3883, -0.4854), (-2.449, 0.3753, -0.4871), (-1.768, 0.36, -1.768), (-1.739, 0.4, -1.739), (-1.766, 0.3753, -1.766), (-1.759, 0.3883, -1.759), (-1.75, 0.397, -1.75), (-1.367, 0.4, -2.045), (-1.389, 0.36, -2.079), (-1.375, 0.397, -2.058), (-1.382, 0.3883, -2.069), (-1.387, 0.3753, -2.076), (-0.9413, 0.4, -2.273), (-0.9567, 0.36, -2.31), (-0.9472, 0.397, -2.287), (-0.9522, 0.3883, -2.299), (-0.9555, 0.3753, -2.307)], [], [(73, 2, 128, 197), (117, 113, 237, 243), (0, 32, 34, 35, 36, 33, 157, 159, 160, 161, 158, 1), (93, 47, 173, 217), (122, 117, 243, 248), (37, 39, 40, 41, 38, 0, 1, 162, 164, 165, 166, 163), (52, 102, 228, 178), (147, 142, 1), (58, 107, 233, 182), (107, 52, 178, 233), (42, 37, 163, 168), (0, 43, 82), (62, 58, 182, 188), (8, 77, 203, 132), (83, 42, 168, 207), (87, 83, 207, 213), (113, 62, 188, 237), (22, 17, 143, 148), (12, 8, 132, 138), (97, 93, 217, 223), (68, 122, 248, 192), (27, 22, 148, 153), (17, 12, 138, 143), (102, 97, 223, 228), (77, 73, 197, 203), (33, 27, 153, 157), (47, 87, 213, 173), (8, 12, 14, 11), (11, 14, 15, 10), (10, 15, 16, 9), (9, 16, 13, 7), (12, 17, 19, 14), (14, 19, 20, 15), (15, 20, 21, 16), (16, 21, 18, 13), (17, 22, 24, 19), (19, 24, 25, 20), (20, 25, 26, 21), (21, 26, 23, 18), (22, 27, 29, 24), (24, 29, 30, 25), (25, 30, 31, 26), (26, 31, 28, 23), (27, 33, 36, 29), (29, 36, 35, 30), (30, 35, 34, 31), (31, 34, 32, 28), (37, 42, 44, 39), (39, 44, 45, 40), (40, 45, 46, 41), (41, 46, 43, 38), (58, 62, 64, 61), (61, 64, 65, 60), (60, 65, 66, 59), (59, 66, 63, 57), (68, 2, 4, 71), (71, 4, 5, 70), (70, 5, 6, 69), (69, 6, 3, 67), (73, 77, 79, 76), (76, 79, 80, 75), (75, 80, 81, 74), (74, 81, 78, 72), (83, 87, 89, 86), (86, 89, 90, 85), (85, 90, 91, 84), (84, 91, 88, 82), (93, 97, 99, 96), (96, 99, 100, 95), (95, 100, 101, 94), (94, 101, 98, 92), (97, 102, 104, 99), (99, 104, 105, 100), (100, 105, 106, 101), (101, 106, 103, 98), (113, 117, 119, 116), (116, 119, 120, 115), (115, 120, 121, 114), (114, 121, 118, 112), (117, 122, 124, 119), (119, 124, 125, 120), (120, 125, 126, 121), (121, 126, 123, 118), (2, 73, 76, 4), (4, 76, 75, 5), (5, 75, 74, 6), (6, 74, 72, 3), (77, 8, 11, 79), (79, 11, 10, 80), (80, 10, 9, 81), (81, 9, 7, 78), (42, 83, 86, 44), (44, 86, 85, 45), (45, 85, 84, 46), (46, 84, 82, 43), (87, 47, 49, 89), (89, 49, 50, 90), (90, 50, 51, 91), (91, 51, 48, 88), (47, 93, 96, 49), (49, 96, 95, 50), (50, 95, 94, 51), (51, 94, 92, 48), (102, 52, 54, 104), (104, 54, 55, 105), (105, 55, 56, 106), (106, 56, 53, 103), (52, 107, 109, 54), (54, 109, 110, 55), (55, 110, 111, 56), (56, 111, 108, 53), (107, 58, 61, 109), (109, 61, 60, 110), (110, 60, 59, 111), (111, 59, 57, 108), (62, 113, 116, 64), (64, 116, 115, 65), (65, 115, 114, 66), (66, 114, 112, 63), (122, 68, 71, 124), (124, 71, 70, 125), (125, 70, 69, 126), (126, 69, 67, 123), (133, 137, 139, 136), (136, 139, 140, 135), (135, 140, 141, 134), (134, 141, 138, 132), (137, 142, 144, 139), (139, 144, 145, 140), (140, 145, 146, 141), (141, 146, 143, 138), (142, 147, 149, 144), (144, 149, 150, 145), (145, 150, 151, 146), (146, 151, 148, 143), (147, 152, 154, 149), (149, 154, 155, 150), (150, 155, 156, 151), (151, 156, 153, 148), (152, 158, 161, 154), (154, 161, 160, 155), (155, 160, 159, 156), (156, 159, 157, 153), (162, 167, 169, 164), (164, 169, 170, 165), (165, 170, 171, 166), (166, 171, 168, 163), (183, 187, 189, 186), (186, 189, 190, 185), (185, 190, 191, 184), (184, 191, 188, 182), (193, 127, 129, 196), (196, 129, 130, 195), (195, 130, 131, 194), (194, 131, 128, 192), (198, 202, 204, 201), (201, 204, 205, 200), (200, 205, 206, 199), (199, 206, 203, 197), (208, 212, 214, 211), (211, 214, 215, 210), (210, 215, 216, 209), (209, 216, 213, 207), (218, 222, 224, 221), (221, 224, 225, 220), (220, 225, 226, 219), (219, 226, 223, 217), (222, 227, 229, 224), (224, 229, 230, 225), (225, 230, 231, 226), (226, 231, 228, 223), (238, 242, 244, 241), (241, 244, 245, 240), (240, 245, 246, 239), (239, 246, 243, 237), (242, 247, 249, 244), (244, 249, 250, 245), (245, 250, 251, 246), (246, 251, 248, 243), (127, 198, 201, 129), (129, 201, 200, 130), (130, 200, 199, 131), (131, 199, 197, 128), (202, 133, 136, 204), (204, 136, 135, 205), (205, 135, 134, 206), (206, 134, 132, 203), (167, 208, 211, 169), (169, 211, 210, 170), (170, 210, 209, 171), (171, 209, 207, 168), (212, 172, 174, 214), (214, 174, 175, 215), (215, 175, 176, 216), (216, 176, 173, 213), (172, 218, 221, 174), (174, 221, 220, 175), (175, 220, 219, 176), (176, 219, 217, 173), (227, 177, 179, 229), (229, 179, 180, 230), (230, 180, 181, 231), (231, 181, 178, 228), (177, 232, 234, 179), (179, 234, 235, 180), (180, 235, 236, 181), (181, 236, 233, 178), (232, 183, 186, 234), (234, 186, 185, 235), (235, 185, 184, 236), (236, 184, 182, 233), (187, 238, 241, 189), (189, 241, 240, 190), (190, 240, 239, 191), (191, 239, 237, 188), (247, 193, 196, 249), (249, 196, 195, 250), (250, 195, 194, 251), (251, 194, 192, 248), (2, 68, 192, 128), (137, 133, 1), (133, 202, 1), (202, 198, 1), (198, 127, 1), (127, 193, 1), (193, 247, 1), (247, 242, 1), (242, 238, 1), (238, 187, 1), (187, 183, 1), (183, 232, 1), (232, 177, 1), (177, 227, 1), (227, 222, 1), (222, 218, 1), (218, 172, 1), (172, 212, 1), (212, 208, 1), (208, 167, 1), (167, 162, 1), (1, 158, 152), (142, 137, 1), (152, 147, 1), (78, 7, 0), (7, 13, 0), (13, 18, 0), (18, 23, 0), (23, 28, 0), (28, 32, 0), (0, 38, 43), (3, 72, 0), (72, 78, 0), (123, 67, 0), (67, 3, 0), (112, 118, 0), (118, 123, 0), (57, 63, 0), (63, 112, 0), (53, 108, 0), (108, 57, 0), (98, 103, 0), (103, 53, 0), (48, 92, 0), (92, 98, 0), (82, 88, 0), (88, 48, 0)])
me_cylinder_002.polygons.foreach_set('use_smooth', [1, 1, 0, 1, 1, 0, 1, 1, 1, 1, 1, 1, 1, 1, 1, 1, 1, 1, 1, 1, 1, 1, 1, 1, 1, 1, 1, 1, 1, 1, 1, 1, 1, 1, 1, 1, 1, 1, 1, 1, 1, 1, 1, 1, 1, 1, 1, 1, 1, 1, 1, 1, 1, 1, 1, 1, 1, 1, 1, 1, 1, 1, 1, 1, 1, 1, 1, 1, 1, 1, 1, 1, 1, 1, 1, 1, 1, 1, 1, 1, 1, 1, 1, 1, 1, 1, 1, 1, 1, 1, 1, 1, 1, 1, 1, 1, 1, 1, 1, 1, 1, 1, 1, 1, 1, 1, 1, 1, 1, 1, 1, 1, 1, 1, 1, 1, 1, 1, 1, 1, 1, 1, 1, 1, 1, 1, 1, 1, 1, 1, 1, 1, 1, 1, 1, 1, 1, 1, 1, 1, 1, 1, 1, 1, 1, 1, 1, 1, 1, 1, 1, 1, 1, 1, 1, 1, 1, 1, 1, 1, 1, 1, 1, 1, 1, 1, 1, 1, 1, 1, 1, 1, 1, 1, 1, 1, 1, 1, 1, 1, 1, 1, 1, 1, 1, 1, 1, 1, 1, 1, 1, 1, 1, 1, 1, 1, 1, 1, 1, 1, 1, 1, 1, 1, 1, 1, 1, 1, 1, 1, 1, 1, 1, 1, 1, 1, 1, 1, 1, 1, 1, 1, 1, 1, 1, 1, 1, 1, 1, 1, 1, 1, 1, 1, 1, 1, 1, 1, 1, 1, 1, 1, 1, 1, 1, 1, 1, 1, 1, 1, 1, 1, 1, 1, 1, 1, 1, 1, 1, 1, 1, 1, 1, 1, 1, 1])
me_cylinder_002.use_remesh_preserve_volume = False
me_cylinder_002.use_remesh_preserve_attributes = False
me_cylinder_002.use_mirror_vertex_groups = False
me_cylinder_002.update()
me_cylinder_001 = bpy.data.meshes.new('Cylinder.001')
me_cylinder_001.from_pydata([(-2.98e-08, 0.0, -2.458), (0.0, 0.0421, -2.5), (-1.839e-08, 0.003205, -2.474), (-8.731e-09, 0.01233, -2.488), (-2.27e-09, 0.02599, -2.497), (-2.98e-08, 0.4, -2.458), (0.0, 0.3579, -2.5), (-1.842e-08, 0.3968, -2.474), (-8.731e-09, 0.3877, -2.488), (-2.299e-09, 0.374, -2.497), (0.4795, 0.0, -2.41), (0.4877, 0.0421, -2.452), (0.4826, 0.003205, -2.426), (0.4853, 0.01233, -2.44), (0.4871, 0.02599, -2.449), (0.4795, 0.4, -2.41), (0.4877, 0.3579, -2.452), (0.4826, 0.3968, -2.426), (0.4853, 0.3877, -2.44), (0.4871, 0.374, -2.449), (0.9405, 0.0, -2.271), (0.9567, 0.0421, -2.31), (0.9467, 0.003205, -2.286), (0.952, 0.01233, -2.298), (0.9555, 0.02599, -2.307), (0.9405, 0.4, -2.271), (0.9567, 0.3579, -2.31), (0.9467, 0.3968, -2.286), (0.952, 0.3877, -2.298), (0.9555, 0.374, -2.307), (1.365, 0.0, -2.043), (1.389, 0.0421, -2.079), (1.374, 0.003205, -2.057), (1.382, 0.01233, -2.068), (1.387, 0.02599, -2.076), (1.365, 0.4, -2.043), (1.389, 0.3579, -2.079), (1.374, 0.3968, -2.057), (1.382, 0.3877, -2.068), (1.387, 0.374, -2.076), (1.738, -1.192e-07, -1.738), (1.768, 0.0421, -1.768), (1.749, 0.003205, -1.749), (1.759, 0.01233, -1.759), (1.765, 0.02599, -1.765), (1.738, 0.4, -1.738), (1.768, 0.3579, -1.768), (1.749, 0.3968, -1.749), (1.759, 0.3877, -1.759), (1.765, 0.374, -1.765), (2.043, -1.192e-07, -1.365), (2.079, 0.0421, -1.389), (2.057, 0.003205, -1.374), (2.068, 0.01233, -1.382), (2.076, 0.02599, -1.387), (2.043, 0.4, -1.365), (2.079, 0.3579, -1.389), (2.057, 0.3968, -1.374), (2.068, 0.3877, -1.382), (2.076, 0.374, -1.387), (2.271, -5.96e-08, -0.9405), (2.31, 0.0421, -0.9567), (2.286, 0.003205, -0.9467), (2.298, 0.01233, -0.952), (2.307, 0.02599, -0.9555), (2.271, 0.4, -0.9405), (2.31, 0.3579, -0.9567), (2.286, 0.3968, -0.9467), (2.298, 0.3877, -0.952), (2.307, 0.374, -0.9555), (2.41, -2.98e-08, -0.4795), (2.452, 0.0421, -0.4877), (2.426, 0.003205, -0.4826), (2.44, 0.01233, -0.4853), (2.449, 0.02599, -0.4871), (2.41, 0.4, -0.4795), (2.452, 0.3579, -0.4877), (2.426, 0.3968, -0.4826), (2.44, 0.3877, -0.4853), (2.449, 0.374, -0.4871), (2.458, -1.421e-14, -1.881e-07), (2.5, 0.0421, -1.9e-07), (2.474, 0.003205, -1.886e-07), (2.488, 0.01233, -1.891e-07), (2.497, 0.02599, -1.9e-07), (2.458, 0.4, -2.086e-07), (2.5, 0.3579, -2.086e-07), (2.474, 0.3968, -2.086e-07), (2.488, 0.3877, -2.086e-07), (2.497, 0.374, -2.086e-07), (2.41, 2.98e-08, 0.4795), (2.452, 0.0421, 0.4877), (2.426, 0.003205, 0.4826), (2.44, 0.01233, 0.4853), (2.449, 0.02599, 0.4871), (2.41, 0.4, 0.4795), (2.452, 0.3579, 0.4877), (2.426, 0.3968, 0.4826), (2.44, 0.3877, 0.4853), (2.449, 0.374, 0.4871), (2.271, 5.96e-08, 0.9405), (2.31, 0.0421, 0.9567), (2.286, 0.003205, 0.9467), (2.298, 0.01233, 0.952), (2.307, 0.02599, 0.9555), (2.271, 0.4, 0.9405), (2.31, 0.3579, 0.9567), (2.286, 0.3968, 0.9467), (2.298, 0.3877, 0.952), (2.307, 0.374, 0.9555), (2.043, 1.192e-07, 1.365), (2.079, 0.0421, 1.389), (2.057, 0.003205, 1.374), (2.068, 0.01233, 1.382), (2.076, 0.02599, 1.387), (2.043, 0.4, 1.365), (2.079, 0.3579, 1.389), (2.057, 0.3968, 1.374), (2.068, 0.3877, 1.382), (2.076, 0.374, 1.387), (1.738, 1.192e-07, 1.738), (1.768, 0.0421, 1.768), (1.749, 0.003205, 1.749), (1.759, 0.01233, 1.759), (1.765, 0.02599, 1.765), (1.738, 0.4, 1.738), (1.768, 0.3579, 1.768), (1.749, 0.3968, 1.749), (1.759, 0.3877, 1.759), (1.765, 0.374, 1.765), (1.365, 0.0, 2.043), (1.389, 0.0421, 2.079), (1.374, 0.003205, 2.057), (1.382, 0.01233, 2.068), (1.387, 0.02599, 2.076), (1.365, 0.4, 2.043), (1.389, 0.3579, 2.079), (1.374, 0.3968, 2.057), (1.382, 0.3877, 2.068), (1.387, 0.374, 2.076), (0.9405, 0.0, 2.271), (0.9567, 0.0421, 2.31), (0.9467, 0.003205, 2.286), (0.952, 0.01233, 2.298), (0.9555, 0.02599, 2.307), (0.9405, 0.4, 2.271), (0.9567, 0.3579, 2.31), (0.9467, 0.3968, 2.286), (0.952, 0.3877, 2.298), (0.9555, 0.374, 2.307), (0.4795, 0.0, 2.41), (0.4877, 0.0421, 2.452), (0.4826, 0.003205, 2.426), (0.4853, 0.01233, 2.44), (0.4871, 0.02599, 2.449), (0.4795, 0.4, 2.41), (0.4877, 0.3579, 2.452), (0.4826, 0.3968, 2.426), (0.4853, 0.3877, 2.44), (0.4871, 0.374, 2.449), (-7.944e-07, 0.0, 2.458), (-8.146e-07, 0.0421, 2.5), (-8.022e-07, 0.003205, 2.474), (-8.087e-07, 0.01233, 2.488), (-8.131e-07, 0.02599, 2.497), (-7.944e-07, 0.4, 2.458), (-8.146e-07, 0.3579, 2.5), (-8.021e-07, 0.3968, 2.474), (-8.087e-07, 0.3877, 2.488), (-8.131e-07, 0.374, 2.497), (-0.4795, 0.0, 2.41), (-0.4877, 0.0421, 2.452), (-0.4826, 0.003205, 2.426), (-0.4853, 0.01233, 2.44), (-0.4871, 0.02599, 2.449), (-0.4795, 0.4, 2.41), (-0.4877, 0.3579, 2.452), (-0.4826, 0.3968, 2.426), (-0.4853, 0.3877, 2.44), (-0.4871, 0.374, 2.449), (-0.9405, 0.0, 2.271), (-0.9567, 0.0421, 2.31), (-0.9467, 0.003205, 2.286), (-0.952, 0.01233, 2.298), (-0.9555, 0.02599, 2.307), (-0.9405, 0.4, 2.271), (-0.9567, 0.3579, 2.31), (-0.9467, 0.3968, 2.286), (-0.952, 0.3877, 2.298), (-0.9555, 0.374, 2.307), (-1.365, 0.0, 2.043), (-1.389, 0.0421, 2.079), (-1.374, 0.003205, 2.057), (-1.382, 0.01233, 2.068), (-1.387, 0.02599, 2.076), (-1.365, 0.4, 2.043), (-1.389, 0.3579, 2.079), (-1.374, 0.3968, 2.057), (-1.382, 0.3877, 2.068), (-1.387, 0.374, 2.076), (-1.738, 1.192e-07, 1.738), (-1.768, 0.0421, 1.768), (-1.749, 0.003205, 1.749), (-1.759, 0.01233, 1.759), (-1.765, 0.02599, 1.765), (-1.738, 0.4, 1.738), (-1.768, 0.3579, 1.768), (-1.749, 0.3968, 1.749), (-1.759, 0.3877, 1.759), (-1.765, 0.374, 1.765), (-2.043, 1.192e-07, 1.365), (-2.079, 0.0421, 1.389), (-2.057, 0.003205, 1.374), (-2.068, 0.01233, 1.382), (-2.076, 0.02599, 1.387), (-2.043, 0.4, 1.365), (-2.079, 0.3579, 1.389), (-2.057, 0.3968, 1.374), (-2.068, 0.3877, 1.382), (-2.076, 0.374, 1.387), (-2.271, 5.96e-08, 0.9405), (-2.31, 0.0421, 0.9567), (-2.286, 0.003205, 0.9467), (-2.298, 0.01233, 0.952), (-2.307, 0.02599, 0.9555), (-2.271, 0.4, 0.9405), (-2.31, 0.3579, 0.9567), (-2.286, 0.3968, 0.9467), (-2.298, 0.3877, 0.952), (-2.307, 0.374, 0.9555), (-2.41, 2.98e-08, 0.4795), (-2.452, 0.0421, 0.4877), (-2.426, 0.003205, 0.4826), (-2.44, 0.01233, 0.4853), (-2.449, 0.02599, 0.4871), (-2.41, 0.4, 0.4795), (-2.452, 0.3579, 0.4877), (-2.426, 0.3968, 0.4826), (-2.44, 0.3877, 0.4853), (-2.449, 0.374, 0.4871), (-2.458, 0.0, -2.332e-06), (-2.5, 0.0421, -2.414e-06), (-2.474, 0.003205, -2.363e-06), (-2.488, 0.01233, -2.391e-06), (-2.497, 0.02599, -2.408e-06), (-2.458, 0.4, -2.354e-06), (-2.5, 0.3579, -2.444e-06), (-2.474, 0.3968, -2.384e-06), (-2.488, 0.3877, -2.414e-06), (-2.497, 0.374, -2.414e-06), (-2.41, -2.98e-08, -0.4795), (-2.452, 0.0421, -0.4877), (-2.426, 0.003205, -0.4826), (-2.44, 0.01233, -0.4853), (-2.449, 0.02599, -0.4871), (-2.41, 0.4, -0.4795), (-2.452, 0.3579, -0.4877), (-2.426, 0.3968, -0.4826), (-2.44, 0.3877, -0.4853), (-2.449, 0.374, -0.4871), (-2.271, -5.96e-08, -0.9405), (-2.31, 0.0421, -0.9567), (-2.286, 0.003205, -0.9467), (-2.298, 0.01233, -0.952), (-2.307, 0.02599, -0.9555), (-2.271, 0.4, -0.9405), (-2.31, 0.3579, -0.9567), (-2.286, 0.3968, -0.9467), (-2.298, 0.3877, -0.952), (-2.307, 0.374, -0.9555), (-2.043, -1.192e-07, -1.365), (-2.079, 0.0421, -1.389), (-2.057, 0.003205, -1.374), (-2.068, 0.01233, -1.382), (-2.076, 0.02599, -1.387), (-2.043, 0.4, -1.365), (-2.079, 0.3579, -1.389), (-2.057, 0.3968, -1.374), (-2.068, 0.3877, -1.382), (-2.076, 0.374, -1.387), (-1.738, -1.192e-07, -1.738), (-1.768, 0.0421, -1.768), (-1.749, 0.003205, -1.749), (-1.759, 0.01233, -1.759), (-1.765, 0.02599, -1.765), (-1.738, 0.4, -1.738), (-1.768, 0.3579, -1.768), (-1.749, 0.3968, -1.749), (-1.759, 0.3877, -1.759), (-1.765, 0.374, -1.765), (-1.365, 0.0, -2.043), (-1.389, 0.0421, -2.079), (-1.374, 0.003205, -2.057), (-1.382, 0.01233, -2.068), (-1.387, 0.02599, -2.076), (-1.365, 0.4, -2.043), (-1.389, 0.3579, -2.079), (-1.374, 0.3968, -2.057), (-1.382, 0.3877, -2.068), (-1.387, 0.374, -2.076), (-0.9405, 0.0, -2.271), (-0.9567, 0.0421, -2.31), (-0.9467, 0.003205, -2.286), (-0.952, 0.01233, -2.298), (-0.9555, 0.02599, -2.307), (-0.9405, 0.4, -2.271), (-0.9567, 0.3579, -2.31), (-0.9467, 0.3968, -2.286), (-0.952, 0.3877, -2.298), (-0.9555, 0.374, -2.307), (-0.4795, 0.0, -2.41), (-0.4877, 0.0421, -2.452), (-0.4826, 0.003205, -2.426), (-0.4853, 0.01233, -2.44), (-0.4871, 0.02599, -2.449), (-0.4795, 0.4, -2.41), (-0.4877, 0.3579, -2.452), (-0.4826, 0.3968, -2.426), (-0.4853, 0.3877, -2.44), (-0.4871, 0.374, -2.449)], [], [(311, 316, 6, 1), (21, 26, 36, 31), (31, 36, 46, 41), (41, 46, 56, 51), (51, 56, 66, 61), (61, 66, 76, 71), (71, 76, 86, 81), (81, 86, 96, 91), (91, 96, 106, 101), (101, 106, 116, 111), (111, 116, 126, 121), (121, 126, 136, 131), (131, 136, 146, 141), (141, 146, 156, 151), (151, 156, 166, 161), (161, 166, 176, 171), (171, 176, 186, 181), (181, 186, 196, 191), (191, 196, 206, 201), (201, 206, 216, 211), (211, 216, 226, 221), (221, 226, 236, 231), (231, 236, 246, 241), (241, 246, 256, 251), (251, 256, 266, 261), (261, 266, 276, 271), (271, 276, 286, 281), (281, 286, 296, 291), (291, 296, 306, 301), (301, 306, 316, 311), (11, 16, 26, 21), (15, 5, 315, 305, 295, 285, 275, 265, 255, 245, 235, 225, 215, 205, 195, 185, 175, 165, 155, 145, 135, 125, 115, 105, 95, 85, 75, 65, 55, 45, 35, 25), (1, 6, 16, 11), (1, 11, 14, 4), (4, 14, 13, 3), (3, 13, 12, 2), (2, 12, 10, 0), (16, 6, 9, 19), (19, 9, 8, 18), (18, 8, 7, 17), (17, 7, 5, 15), (11, 21, 24, 14), (14, 24, 23, 13), (13, 23, 22, 12), (12, 22, 20, 10), (26, 16, 19, 29), (29, 19, 18, 28), (28, 18, 17, 27), (27, 17, 15, 25), (21, 31, 34, 24), (24, 34, 33, 23), (23, 33, 32, 22), (22, 32, 30, 20), (36, 26, 29, 39), (39, 29, 28, 38), (38, 28, 27, 37), (37, 27, 25, 35), (31, 41, 44, 34), (34, 44, 43, 33), (33, 43, 42, 32), (32, 42, 40, 30), (46, 36, 39, 49), (49, 39, 38, 48), (48, 38, 37, 47), (47, 37, 35, 45), (41, 51, 54, 44), (44, 54, 53, 43), (43, 53, 52, 42), (42, 52, 50, 40), (56, 46, 49, 59), (59, 49, 48, 58), (58, 48, 47, 57), (57, 47, 45, 55), (51, 61, 64, 54), (54, 64, 63, 53), (53, 63, 62, 52), (52, 62, 60, 50), (66, 56, 59, 69), (69, 59, 58, 68), (68, 58, 57, 67), (67, 57, 55, 65), (61, 71, 74, 64), (64, 74, 73, 63), (63, 73, 72, 62), (62, 72, 70, 60), (76, 66, 69, 79), (79, 69, 68, 78), (78, 68, 67, 77), (77, 67, 65, 75), (71, 81, 84, 74), (74, 84, 83, 73), (73, 83, 82, 72), (72, 82, 80, 70), (86, 76, 79, 89), (89, 79, 78, 88), (88, 78, 77, 87), (87, 77, 75, 85), (81, 91, 94, 84), (84, 94, 93, 83), (83, 93, 92, 82), (82, 92, 90, 80), (96, 86, 89, 99), (99, 89, 88, 98), (98, 88, 87, 97), (97, 87, 85, 95), (91, 101, 104, 94), (94, 104, 103, 93), (93, 103, 102, 92), (92, 102, 100, 90), (106, 96, 99, 109), (109, 99, 98, 108), (108, 98, 97, 107), (107, 97, 95, 105), (101, 111, 114, 104), (104, 114, 113, 103), (103, 113, 112, 102), (102, 112, 110, 100), (116, 106, 109, 119), (119, 109, 108, 118), (118, 108, 107, 117), (117, 107, 105, 115), (111, 121, 124, 114), (114, 124, 123, 113), (113, 123, 122, 112), (112, 122, 120, 110), (126, 116, 119, 129), (129, 119, 118, 128), (128, 118, 117, 127), (127, 117, 115, 125), (121, 131, 134, 124), (124, 134, 133, 123), (123, 133, 132, 122), (122, 132, 130, 120), (136, 126, 129, 139), (139, 129, 128, 138), (138, 128, 127, 137), (137, 127, 125, 135), (131, 141, 144, 134), (134, 144, 143, 133), (133, 143, 142, 132), (132, 142, 140, 130), (146, 136, 139, 149), (149, 139, 138, 148), (148, 138, 137, 147), (147, 137, 135, 145), (141, 151, 154, 144), (144, 154, 153, 143), (143, 153, 152, 142), (142, 152, 150, 140), (156, 146, 149, 159), (159, 149, 148, 158), (158, 148, 147, 157), (157, 147, 145, 155), (151, 161, 164, 154), (154, 164, 163, 153), (153, 163, 162, 152), (152, 162, 160, 150), (166, 156, 159, 169), (169, 159, 158, 168), (168, 158, 157, 167), (167, 157, 155, 165), (161, 171, 174, 164), (164, 174, 173, 163), (163, 173, 172, 162), (162, 172, 170, 160), (176, 166, 169, 179), (179, 169, 168, 178), (178, 168, 167, 177), (177, 167, 165, 175), (171, 181, 184, 174), (174, 184, 183, 173), (173, 183, 182, 172), (172, 182, 180, 170), (186, 176, 179, 189), (189, 179, 178, 188), (188, 178, 177, 187), (187, 177, 175, 185), (181, 191, 194, 184), (184, 194, 193, 183), (183, 193, 192, 182), (182, 192, 190, 180), (196, 186, 189, 199), (199, 189, 188, 198), (198, 188, 187, 197), (197, 187, 185, 195), (191, 201, 204, 194), (194, 204, 203, 193), (193, 203, 202, 192), (192, 202, 200, 190), (206, 196, 199, 209), (209, 199, 198, 208), (208, 198, 197, 207), (207, 197, 195, 205), (201, 211, 214, 204), (204, 214, 213, 203), (203, 213, 212, 202), (202, 212, 210, 200), (216, 206, 209, 219), (219, 209, 208, 218), (218, 208, 207, 217), (217, 207, 205, 215), (211, 221, 224, 214), (214, 224, 223, 213), (213, 223, 222, 212), (212, 222, 220, 210), (226, 216, 219, 229), (229, 219, 218, 228), (228, 218, 217, 227), (227, 217, 215, 225), (221, 231, 234, 224), (224, 234, 233, 223), (223, 233, 232, 222), (222, 232, 230, 220), (236, 226, 229, 239), (239, 229, 228, 238), (238, 228, 227, 237), (237, 227, 225, 235), (231, 241, 244, 234), (234, 244, 243, 233), (233, 243, 242, 232), (232, 242, 240, 230), (246, 236, 239, 249), (249, 239, 238, 248), (248, 238, 237, 247), (247, 237, 235, 245), (241, 251, 254, 244), (244, 254, 253, 243), (243, 253, 252, 242), (242, 252, 250, 240), (256, 246, 249, 259), (259, 249, 248, 258), (258, 248, 247, 257), (257, 247, 245, 255), (251, 261, 264, 254), (254, 264, 263, 253), (253, 263, 262, 252), (252, 262, 260, 250), (266, 256, 259, 269), (269, 259, 258, 268), (268, 258, 257, 267), (267, 257, 255, 265), (261, 271, 274, 264), (264, 274, 273, 263), (263, 273, 272, 262), (262, 272, 270, 260), (276, 266, 269, 279), (279, 269, 268, 278), (278, 268, 267, 277), (277, 267, 265, 275), (271, 281, 284, 274), (274, 284, 283, 273), (273, 283, 282, 272), (272, 282, 280, 270), (286, 276, 279, 289), (289, 279, 278, 288), (288, 278, 277, 287), (287, 277, 275, 285), (281, 291, 294, 284), (284, 294, 293, 283), (283, 293, 292, 282), (282, 292, 290, 280), (296, 286, 289, 299), (299, 289, 288, 298), (298, 288, 287, 297), (297, 287, 285, 295), (291, 301, 304, 294), (294, 304, 303, 293), (293, 303, 302, 292), (292, 302, 300, 290), (306, 296, 299, 309), (309, 299, 298, 308), (308, 298, 297, 307), (307, 297, 295, 305), (301, 311, 314, 304), (304, 314, 313, 303), (303, 313, 312, 302), (302, 312, 310, 300), (316, 306, 309, 319), (319, 309, 308, 318), (318, 308, 307, 317), (317, 307, 305, 315), (311, 1, 4, 314), (314, 4, 3, 313), (313, 3, 2, 312), (312, 2, 0, 310), (6, 316, 319, 9), (9, 319, 318, 8), (8, 318, 317, 7), (7, 317, 315, 5), (0, 10, 20, 30, 40, 50, 60, 70, 80, 90, 100, 110, 120, 130, 140, 150, 160, 170, 180, 190, 200, 210, 220, 230, 240, 250, 260, 270, 280, 290, 300, 310)])
me_cylinder_001.polygons.foreach_set('use_smooth', [True] * 290)
me_cylinder_001.use_remesh_preserve_volume = False
me_cylinder_001.use_remesh_preserve_attributes = False
me_cylinder_001.use_mirror_vertex_groups = False
me_cylinder_001.update()

# ---- objects
ob_tiltpart = bpy.data.objects.new('TiltPart', me_circle_001)
ob_bottom_coll = bpy.data.objects.new('Bottom_Coll', me_circle_004)
ob_tiltpart_coll = bpy.data.objects.new('TiltPart_Coll', me_circle_003)
ob_cylindricpart_0_25_coll = bpy.data.objects.new('CylindricPart_0_25_Coll', me_cylinder_007)
ob_cylindricpart_0_25 = bpy.data.objects.new('CylindricPart_0_25', me_cylinder_006)
ob_cylindricpart_0_5_coll = bpy.data.objects.new('CylindricPart_0_5_Coll', me_cylinder_005)
ob_cylindricpart_0_75_coll = bpy.data.objects.new('CylindricPart_0_75_Coll', me_cylinder_004)
ob_cylindricpart_0_5 = bpy.data.objects.new('CylindricPart_0_5', me_cylinder_003)
ob_cylindricpart_0_75 = bpy.data.objects.new('CylindricPart_0_75', me_cylinder_002)
ob_bottom = bpy.data.objects.new('Bottom', me_cylinder_001)

# ---- transforms, parenting, visibility, modifiers, constraints
ob_tiltpart.location = (0.0, 0.0, 0.0)
ob_tiltpart.rotation_euler = (1.571, 0.0, 0.0)
ob_tiltpart.lineart.crease_threshold = 0.0
ob_bottom_coll.location = (0.0, 0.0, 0.0)
ob_bottom_coll.rotation_euler = (1.571, 0.0, 0.0)
ob_bottom_coll.lineart.crease_threshold = 0.0
ob_tiltpart_coll.location = (0.0, 0.0, 0.0)
ob_tiltpart_coll.rotation_euler = (1.571, 0.0, 0.0)
ob_tiltpart_coll.lineart.crease_threshold = 0.0
ob_cylindricpart_0_25_coll.location = (0.0, 0.0, 0.0)
ob_cylindricpart_0_25_coll.rotation_euler = (1.571, -0.0, 0.0)
ob_cylindricpart_0_25_coll.lineart.crease_threshold = 0.0
ob_cylindricpart_0_25.location = (0.0, 0.0, 0.0)
ob_cylindricpart_0_25.rotation_euler = (1.571, -0.0, 0.0)
ob_cylindricpart_0_25.lineart.crease_threshold = 0.0
ob_cylindricpart_0_5_coll.location = (0.0, 0.0, 0.0)
ob_cylindricpart_0_5_coll.rotation_euler = (1.571, -0.0, 0.0)
ob_cylindricpart_0_5_coll.lineart.crease_threshold = 0.0
ob_cylindricpart_0_75_coll.location = (0.0, 0.0, 0.0)
ob_cylindricpart_0_75_coll.rotation_euler = (1.571, -0.0, 0.0)
ob_cylindricpart_0_75_coll.lineart.crease_threshold = 0.0
ob_cylindricpart_0_5.location = (0.0, 0.0, 0.0)
ob_cylindricpart_0_5.rotation_euler = (1.571, -0.0, 0.0)
ob_cylindricpart_0_5.lineart.crease_threshold = 0.0
ob_cylindricpart_0_75.location = (0.0, 0.0, 0.0)
ob_cylindricpart_0_75.rotation_euler = (1.571, -0.0, 0.0)
ob_cylindricpart_0_75.lineart.crease_threshold = 0.0
ob_bottom.location = (0.0, 0.0, 0.0)
ob_bottom.rotation_euler = (1.571, 0.0, 0.0)
ob_bottom.lineart.crease_threshold = 0.0

# ---- collection membership
col_collection_1.objects.link(ob_tiltpart)
col_collection_10.objects.link(ob_bottom_coll)
col_collection_10.objects.link(ob_tiltpart_coll)
col_collection_10.objects.link(ob_cylindricpart_0_25_coll)
col_collection_10.objects.link(ob_cylindricpart_0_25)
col_collection_10.objects.link(ob_cylindricpart_0_5_coll)
col_collection_10.objects.link(ob_cylindricpart_0_75_coll)
col_collection_10.objects.link(ob_cylindricpart_0_5)
col_collection_10.objects.link(ob_cylindricpart_0_75)
col_collection_10.objects.link(ob_bottom)

# ---- scene / render settings (as saved in the file)
scene.frame_start = 1; scene.frame_end = 250; scene.frame_set(1)
scene.render.engine = 'BLENDER_EEVEE_NEXT'
scene.render.resolution_percentage = 50
scene.render.dither_intensity = 0.0
scene.cycles.use_denoising = False
scene.cycles.samples = 128
scene.cycles.sampling_pattern = 'TABULATED_SOBOL'
scene.cycles.use_adaptive_sampling = False
scene.cycles.use_light_tree = False
scene.cycles.blur_glossy = 0.0
scene.cycles.sample_clamp_indirect = 0.0
scene.view_settings.view_transform = 'Standard'
bpy.context.view_layer.update()

# ---- added for rendering (the .blend has no active camera and no usable light): camera, sun
cam_auto = bpy.data.cameras.new('AutoCamera')
cam_auto.lens = 50.0
cam_auto.sensor_width = 36.0
cam_auto.clip_end = 1000.0
ob_auto_camera = bpy.data.objects.new('AutoCamera', cam_auto)
scene.collection.objects.link(ob_auto_camera)
ob_auto_camera.location = (6.57258, -7.8996, 5.45769)
ob_auto_camera.rotation_euler = (1.09748, -7.21219e-08, 0.694738)
scene.camera = ob_auto_camera
light_auto_sun = bpy.data.lights.new('AutoSun', 'SUN')
light_auto_sun.energy = 3.0
light_auto_sun.angle = 0.0523599
ob_auto_sun = bpy.data.objects.new('AutoSun', light_auto_sun)
scene.collection.objects.link(ob_auto_sun)
ob_auto_sun.rotation_euler = (0.872665, 0.174533, 0.523599)
bpy.context.view_layer.update()
